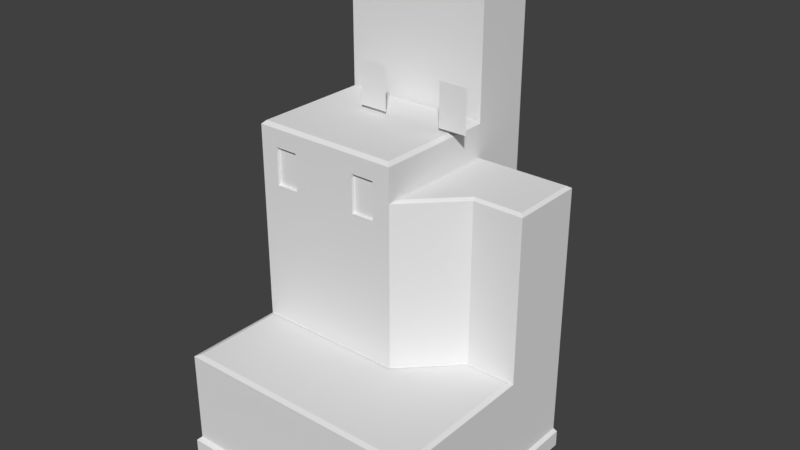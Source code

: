 # Source: B.blend  (saved by Blender 2.79.7; exported with 4.5.12 LTS)
import bpy
from mathutils import Matrix  # noqa: F401  (used for matrix-valued properties, if any)

bpy.ops.wm.read_factory_settings(use_empty=True)
scene = bpy.context.scene
scene.name = 'Scene'

# ---- collections
col_collection_1 = bpy.data.collections.new('Collection 1'); scene.collection.children.link(col_collection_1)

# ---- materials (node trees are filled in below, after node groups)
mat_m57window_v = bpy.data.materials.new('m57Window_v')
mat_m57window_v.alpha_threshold = 0.0
mat_m57window_v.use_transparent_shadow = False
mat_m57window_v.roughness = 0.5
mat_m12brck66s2_v = bpy.data.materials.new('m12Brck66S2_v')
mat_m12brck66s2_v.alpha_threshold = 0.0
mat_m12brck66s2_v.use_transparent_shadow = False
mat_m12brck66s2_v.roughness = 0.5
mat_m38met28m2_v = bpy.data.materials.new('m38Met28M2_v')
mat_m38met28m2_v.alpha_threshold = 0.0
mat_m38met28m2_v.use_transparent_shadow = False
mat_m38met28m2_v.roughness = 0.5
mat_m4brck19m_v = bpy.data.materials.new('m4Brck19M_v')
mat_m4brck19m_v.alpha_threshold = 0.0
mat_m4brck19m_v.use_transparent_shadow = False
mat_m4brck19m_v.roughness = 0.5

# ---- material node trees

# ---- world
world_world = bpy.data.worlds.new('World'); scene.world = world_world
world_world.color = (0.05088, 0.05088, 0.05088)
world_world.use_sun_shadow = False
world_world.sun_shadow_jitter_overblur = 0.0

# ---- meshes
me_plane_015 = bpy.data.meshes.new('Plane.015')
me_plane_015.from_pydata([(0.8913, -2.039, 4.574), (-2.708, -2.039, 4.574), (-2.708, -2.039, 3.066), (-3.649, -2.039, 3.066), (-4.37, 2.835, 5.289), (1.518, 2.694, 5.423), (-1.681, 2.835, 5.289), (1.66, 2.835, 5.289), (-4.37, 2.835, 9.733), (-1.531, 2.985, 11.5), (1.508, 2.985, 11.5), (1.488, 5.255, 11.5), (-1.531, 5.255, 11.5), (1.481, -2.029, 5.423), (1.62, -2.17, 5.289), (-4.23, 2.694, 5.423), (-4.239, -2.029, 5.423), (-4.37, 5.405, 9.733), (-1.681, 5.405, 9.737), (-1.881, 3.034, 9.828), (-1.881, 5.206, 9.828), (-4.17, 3.034, 9.828), (-4.17, 5.206, 9.828), (3.56, -0.02529, 4.031), (1.768, -1.818, 4.031), (5.476, -0.02529, 4.031), (5.476, 2.69, 4.031), (1.803, 2.69, 4.031), (1.62, -2.17, 3.939), (5.62, -6.17, -2.633), (-4.38, -6.17, -2.633), (5.433, -0.3573, -2.56), (3.698, -0.3573, -2.56), (5.433, -5.982, -2.56), (1.698, -2.357, -2.56), (-4.192, -5.982, -2.56), (-4.192, -2.357, -2.56), (1.66, 2.835, 11.39), (1.66, 2.835, -6.473), (-4.37, 5.405, -6.275), (-1.681, 5.405, -6.275), (1.699, 2.881, -6.593), (5.76, 2.881, -6.398), (5.76, -0.1994, -6.396), (5.76, -6.351, -6.395), (-4.493, -6.351, -6.395), (-4.493, -2.25, -6.399), (-4.483, 2.881, -6.403), (-4.483, 5.517, -6.39), (-1.726, 5.517, -6.39), (1.676, 5.517, -6.587), (1.664, 2.84, -7.189), (5.636, 2.84, -7.189), (5.636, -0.1731, -7.189), (5.636, -6.19, -7.189), (-4.393, -6.19, -7.189), (-4.393, -2.179, -7.189), (-4.383, 2.84, -7.189), (-4.383, 5.418, -7.189), (-1.687, 5.418, -7.189), (1.642, 5.419, -7.189), (1.676, 5.517, -7.049), (-1.726, 5.517, -7.049), (-4.483, 5.517, -7.049), (-4.483, 2.881, -7.049), (-4.493, -2.25, -7.049), (-4.493, -6.351, -7.049), (5.76, -6.351, -7.049), (5.76, -0.1994, -7.049), (5.76, 2.881, -7.049), (1.699, 2.881, -7.049), (1.658, 3.058, 5.289), (1.658, 3.058, 9.733), (-1.939, 2.835, 9.475), (-1.939, 2.835, 5.547), (-1.681, 5.405, 11.39), (-1.44, 2.835, 5.531), (-1.44, 2.835, 9.733), (-4.112, 2.835, 5.547), (-4.112, 2.835, 9.475), (1.418, 2.835, 9.733), (1.418, 2.835, 5.531), (1.418, 2.835, 11.15), (-1.44, 2.835, 11.15), (-1.681, 3.013, 9.911), (-1.681, 3.013, 11.21), (-1.681, 5.227, 11.21), (-1.681, 5.227, 9.911), (1.637, 5.405, 11.39), (-1.681, 2.835, 11.39), (-4.38, -2.17, 5.289), (-1.681, 2.835, 9.733), (5.62, -0.1697, 3.939), (1.66, 2.835, 3.939), (5.62, 2.835, 3.939), (3.62, -0.1697, 3.939), (5.62, 0.06059, -2.634), (1.62, -2.17, -2.633), (1.207, -2.17, 3.939), (1.623, -1.893, 4.216), (1.658, 2.558, 4.216), (1.623, -1.893, 5.013), (1.658, 2.558, 5.013), (1.836, -1.954, -2.329), (3.405, -0.385, -2.329), (3.405, -0.385, 3.635), (1.836, -1.954, 3.635), (5.309, -0.1697, -2.321), (3.932, -0.1697, -2.321), (3.932, -0.1697, 3.628), (5.309, -0.1697, 3.628), (1.207, -2.17, -2.219), (-3.966, -2.17, -2.219), (-3.966, -2.17, 4.876), (1.207, -2.17, 4.876), (-4.38, -2.17, -2.637), (3.62, -0.1697, -2.633), (1.637, 5.405, 3.939), (5.37, 2.835, -2.636), (1.911, 2.835, -2.637), (-4.37, 5.219, -2.628), (1.637, 5.405, -2.631), (1.637, 5.405, 9.741), (-1.681, 5.405, -2.628), (-4.068, 5.405, 5.307), (-4.37, 2.609, -2.641), (5.62, 0.06059, -6.05), (-4.38, -2.345, -6.109), (5.62, -5.963, -6.073), (-4.181, -6.17, -6.081), (5.37, 2.835, -6.044), (1.658, 3.059, -6.249), (-4.37, 5.219, -6.089), (1.639, 5.182, -6.244), (-1.673, 5.405, -5.973), (-4.37, 2.609, -6.062), (1.66, 2.835, 9.733), (1.639, 5.182, 11.17), (1.658, 3.058, 11.17), (1.639, 5.182, 3.939), (1.639, 5.182, -2.631), (1.658, 3.058, 3.939), (1.658, 3.058, -2.637), (1.335, 5.406, -6.147), (1.911, 2.835, -6.21), (1.911, 2.835, 3.689), (5.37, 2.835, 3.689), (5.62, 2.604, -2.636), (1.66, 2.835, -2.637), (5.62, 2.604, -6.052), (5.62, 2.604, 3.709), (5.62, 0.06059, 3.709), (5.62, 2.835, -2.636), (5.62, -0.1697, -2.634), (5.62, 2.835, -6.283), (5.62, -0.3768, -6.073), (5.62, -0.1697, -6.281), (5.62, -0.3768, -2.841), (5.62, -5.963, -2.84), (5.421, -6.17, -6.081), (-4.181, -6.17, -2.832), (5.421, -6.17, -2.832), (5.62, -6.17, -6.28), (-4.38, -5.995, -6.105), (-4.38, -2.345, -2.812), (-4.38, -5.995, -2.808), (-4.38, -6.17, -6.28), (-4.379, -1.944, -6.059), (-4.37, 3.021, -2.641), (-4.379, -1.944, 5.064), (-4.37, 2.609, 5.064), (-4.379, -1.944, -2.637), (-4.38, -2.17, -6.284), (-4.37, 3.021, -6.1), (-4.37, 5.405, -2.628), (-4.37, 3.021, 9.547), (-4.37, 3.021, 5.289), (-4.37, 5.219, 9.547), (-4.37, 5.219, 5.307), (-4.37, 2.835, -2.641), (-4.37, 2.835, -6.288), (-4.068, 5.405, -5.973), (-4.068, 5.405, 9.432), (-1.38, 5.405, 9.436), (1.335, 5.405, 11.09), (-1.38, 5.405, 11.09), (1.335, 5.405, 9.741), (-4.068, 5.405, -2.628), (-4.37, 5.405, 5.307), (1.335, 5.405, -2.631), (1.637, 5.406, -6.467), (-2.591, -2.17, 2.95), (-2.591, -2.17, 4.69), (-3.765, -2.17, 4.69), (-3.765, -2.17, 2.95), (-0.1665, -2.17, 2.95), (1.008, -2.17, 2.95), (1.008, -2.17, 4.69), (-0.1665, -2.17, 4.69), (0.8913, -2.17, 4.574), (-0.05012, -2.17, 4.574), (-0.05012, -2.17, 3.066), (0.8913, -2.17, 3.066), (-2.708, -2.17, 4.574), (-3.649, -2.17, 4.574), (-3.649, -2.17, 3.066), (-2.708, -2.17, 3.066), (-0.05012, -2.039, 4.574), (0.8913, -2.039, 3.066), (-0.05012, -2.039, 3.066), (-3.649, -2.039, 4.574)], [], [(207, 208, 0), (1, 3, 2), (5, 7, 6), (11, 9, 10), (10, 89, 37), (12, 89, 9), (12, 88, 75), (10, 88, 11), (15, 13, 5), (5, 14, 7), (16, 14, 13), (16, 4, 90), (19, 22, 21), (21, 91, 19), (22, 18, 17), (19, 18, 20), (21, 17, 8), (27, 24, 23), (25, 95, 92), (24, 95, 23), (24, 93, 28), (25, 94, 26), (26, 93, 27), (35, 33, 34), (31, 116, 32), (31, 29, 153), (32, 97, 34), (35, 29, 33), (36, 30, 35), (36, 97, 115), (39, 49, 48), (162, 43, 156), (172, 47, 46), (154, 41, 38), (154, 43, 42), (162, 45, 44), (190, 49, 40), (190, 41, 38), (166, 46, 45), (39, 47, 180), (57, 59, 51), (68, 52, 69), (66, 54, 67), (61, 59, 62), (70, 60, 51), (65, 55, 66), (64, 58, 57), (62, 58, 63), (68, 54, 53), (64, 56, 65), (70, 52, 51), (49, 63, 48), (47, 63, 64), (46, 66, 45), (41, 61, 70), (50, 62, 49), (45, 67, 44), (42, 68, 69), (41, 69, 70), (47, 65, 46), (43, 67, 68), (74, 79, 78), (80, 83, 77), (85, 87, 84), (76, 80, 77), (74, 4, 6), (73, 8, 79), (79, 4, 78), (74, 91, 73), (81, 136, 80), (82, 89, 83), (83, 91, 77), (82, 136, 37), (76, 7, 81), (76, 91, 6), (84, 89, 85), (86, 18, 87), (84, 18, 91), (86, 89, 75), (112, 111, 191), (106, 104, 105), (108, 110, 109), (101, 100, 99), (100, 28, 99), (101, 7, 102), (102, 93, 100), (99, 14, 101), (104, 95, 105), (104, 97, 116), (105, 28, 106), (106, 97, 103), (109, 116, 108), (107, 116, 153), (110, 95, 109), (107, 92, 110), (112, 97, 111), (112, 90, 115), (114, 28, 14), (111, 28, 98), (114, 90, 113), (72, 137, 139), (150, 96, 147), (141, 140, 142), (145, 118, 119), (185, 186, 183), (183, 189, 123), (123, 187, 124), (175, 178, 176), (176, 120, 168), (170, 171, 169), (123, 181, 187), (125, 167, 171), (160, 159, 161), (142, 133, 131), (164, 163, 165), (157, 128, 155), (119, 130, 144), (189, 134, 123), (168, 132, 173), (147, 126, 149), (71, 136, 72), (138, 136, 37), (137, 117, 139), (138, 88, 137), (141, 7, 71), (139, 121, 140), (142, 93, 141), (131, 190, 38), (131, 148, 142), (133, 121, 190), (146, 93, 94), (146, 152, 118), (145, 148, 93), (144, 154, 38), (130, 152, 154), (144, 148, 119), (151, 94, 92), (151, 153, 96), (150, 152, 94), (149, 156, 154), (149, 152, 147), (126, 153, 156), (158, 153, 29), (155, 162, 156), (155, 153, 157), (158, 162, 128), (161, 30, 160), (129, 162, 159), (159, 29, 161), (160, 166, 129), (165, 115, 164), (127, 166, 163), (165, 166, 30), (127, 115, 172), (169, 4, 170), (169, 115, 90), (170, 179, 125), (135, 172, 167), (167, 115, 171), (135, 179, 180), (175, 4, 8), (177, 8, 17), (178, 174, 120), (177, 188, 178), (168, 4, 176), (173, 39, 180), (173, 179, 168), (132, 174, 39), (182, 18, 183), (185, 18, 75), (185, 88, 184), (184, 122, 186), (187, 188, 124), (182, 188, 17), (189, 122, 121), (181, 40, 39), (143, 40, 134), (143, 121, 190), (181, 174, 187), (192, 198, 114), (206, 3, 205), (201, 207, 200), (198, 199, 197), (198, 201, 200), (196, 201, 195), (197, 202, 196), (192, 204, 203), (194, 204, 193), (194, 206, 205), (192, 206, 191), (200, 0, 199), (203, 2, 206), (202, 209, 201), (199, 208, 202), (205, 210, 204), (204, 1, 203), (207, 209, 208), (1, 210, 3), (4, 15, 6), (15, 5, 6), (11, 12, 9), (10, 9, 89), (12, 75, 89), (12, 11, 88), (10, 37, 88), (15, 16, 13), (5, 13, 14), (16, 90, 14), (16, 15, 4), (19, 20, 22), (21, 8, 91), (22, 20, 18), (19, 91, 18), (21, 22, 17), (25, 26, 23), (26, 27, 23), (25, 23, 95), (24, 28, 95), (24, 27, 93), (25, 92, 94), (26, 94, 93), (31, 32, 33), (32, 34, 33), (34, 36, 35), (31, 153, 116), (31, 33, 29), (32, 116, 97), (35, 30, 29), (36, 115, 30), (36, 34, 97), (39, 40, 49), (162, 44, 43), (172, 180, 47), (154, 42, 41), (154, 156, 43), (162, 166, 45), (190, 50, 49), (190, 50, 41), (166, 172, 46), (39, 48, 47), (53, 54, 56), (54, 55, 56), (56, 57, 51), (53, 56, 51), (57, 58, 59), (59, 60, 51), (51, 52, 53), (68, 53, 52), (66, 55, 54), (61, 60, 59), (70, 61, 60), (65, 56, 55), (64, 63, 58), (62, 59, 58), (68, 67, 54), (64, 57, 56), (70, 69, 52), (49, 62, 63), (47, 48, 63), (46, 65, 66), (41, 50, 61), (50, 61, 62), (45, 66, 67), (42, 43, 68), (41, 42, 69), (47, 64, 65), (43, 44, 67), (74, 73, 79), (80, 82, 83), (85, 86, 87), (76, 81, 80), (74, 78, 4), (73, 91, 8), (79, 8, 4), (74, 6, 91), (81, 7, 136), (82, 37, 89), (83, 89, 91), (82, 80, 136), (76, 6, 7), (76, 77, 91), (84, 91, 89), (86, 75, 18), (84, 87, 18), (86, 85, 89), (111, 98, 196), (111, 196, 195), (194, 113, 112), (111, 195, 191), (191, 194, 112), (106, 103, 104), (108, 107, 110), (101, 102, 100), (100, 93, 28), (101, 14, 7), (102, 7, 93), (99, 28, 14), (104, 116, 95), (104, 103, 97), (105, 95, 28), (106, 28, 97), (109, 95, 116), (107, 108, 116), (110, 92, 95), (107, 153, 92), (112, 115, 97), (112, 113, 90), (114, 98, 28), (111, 97, 28), (114, 14, 90), (139, 141, 71), (72, 138, 137), (139, 71, 72), (150, 151, 96), (141, 139, 140), (145, 146, 118), (185, 184, 186), (183, 186, 189), (124, 182, 183), (183, 123, 124), (175, 177, 178), (176, 178, 120), (170, 125, 171), (123, 134, 181), (125, 135, 167), (160, 129, 159), (142, 140, 133), (164, 127, 163), (157, 158, 128), (119, 118, 130), (189, 143, 134), (168, 120, 132), (147, 96, 126), (71, 7, 136), (138, 72, 136), (137, 88, 117), (138, 37, 88), (141, 93, 7), (139, 117, 121), (142, 148, 93), (131, 133, 190), (131, 38, 148), (133, 140, 121), (146, 145, 93), (146, 94, 152), (145, 119, 148), (144, 130, 154), (130, 118, 152), (144, 38, 148), (151, 150, 94), (151, 92, 153), (150, 147, 152), (149, 126, 156), (149, 154, 152), (126, 96, 153), (158, 157, 153), (155, 128, 162), (155, 156, 153), (158, 29, 162), (161, 29, 30), (129, 166, 162), (159, 162, 29), (160, 30, 166), (165, 30, 115), (127, 172, 166), (165, 163, 166), (127, 164, 115), (169, 90, 4), (169, 171, 115), (170, 4, 179), (135, 180, 172), (167, 172, 115), (135, 125, 179), (175, 176, 4), (177, 175, 8), (178, 188, 174), (177, 17, 188), (168, 179, 4), (173, 132, 39), (173, 180, 179), (132, 120, 174), (182, 17, 18), (185, 183, 18), (185, 75, 88), (184, 88, 122), (187, 174, 188), (182, 124, 188), (189, 186, 122), (181, 134, 40), (143, 190, 40), (143, 189, 121), (181, 39, 174), (113, 194, 193), (192, 191, 195), (113, 193, 192), (196, 98, 197), (98, 114, 197), (114, 113, 192), (192, 195, 198), (198, 197, 114), (206, 2, 3), (201, 209, 207), (198, 200, 199), (198, 195, 201), (196, 202, 201), (197, 199, 202), (192, 193, 204), (194, 205, 204), (194, 191, 206), (192, 203, 206), (200, 207, 0), (203, 1, 2), (202, 208, 209), (199, 0, 208), (205, 3, 210), (204, 210, 1)])
me_plane_015.polygons.foreach_set('material_index', [0, 0, 1, 1, 1, 1, 1, 1, 1, 1, 1, 1, 1, 1, 1, 1, 1, 1, 1, 1, 1, 1, 1, 1, 1, 1, 1, 1, 1, 1, 2, 2, 2, 2, 2, 2, 2, 2, 2, 2, 2, 2, 2, 2, 2, 2, 2, 2, 2, 2, 2, 2, 2, 2, 2, 2, 2, 2, 2, 2, 2, 3, 3, 3, 3, 3, 3, 3, 3, 3, 3, 3, 3, 3, 3, 3, 3, 3, 3, 3, 3, 3, 3, 3, 3, 3, 3, 3, 3, 3, 3, 3, 3, 3, 3, 3, 3, 3, 3, 3, 3, 3, 3, 3, 3, 3, 3, 3, 3, 3, 3, 3, 3, 3, 3, 3, 3, 3, 3, 3, 3, 3, 3, 3, 3, 3, 3, 3, 3, 3, 3, 3, 3, 3, 3, 3, 3, 3, 3, 3, 3, 3, 3, 3, 3, 3, 3, 3, 3, 3, 3, 3, 3, 3, 3, 3, 3, 3, 3, 3, 3, 3, 3, 3, 3, 3, 3, 3, 3, 3, 3, 3, 3, 3, 3, 3, 3, 3, 3, 3, 3, 3, 3, 3, 3, 3, 3, 3, 3, 3, 3, 3, 3, 3, 3, 3, 0, 0, 1, 1, 1, 1, 1, 1, 1, 1, 1, 1, 1, 1, 1, 1, 1, 1, 1, 1, 1, 1, 1, 1, 1, 1, 1, 1, 1, 1, 1, 1, 1, 1, 2, 2, 2, 2, 2, 2, 2, 2, 2, 2, 2, 2, 2, 2, 2, 2, 2, 2, 2, 2, 2, 2, 2, 2, 2, 2, 2, 2, 2, 2, 2, 2, 2, 2, 2, 2, 2, 3, 3, 3, 3, 3, 3, 3, 3, 3, 3, 3, 3, 3, 3, 3, 3, 3, 3, 3, 3, 3, 3, 3, 3, 3, 3, 3, 3, 3, 3, 3, 3, 3, 3, 3, 3, 3, 3, 3, 3, 3, 3, 3, 3, 3, 3, 3, 3, 3, 3, 3, 3, 3, 3, 3, 3, 3, 3, 3, 3, 3, 3, 3, 3, 3, 3, 3, 3, 3, 3, 3, 3, 3, 3, 3, 3, 3, 3, 3, 3, 3, 3, 3, 3, 3, 3, 3, 3, 3, 3, 3, 3, 3, 3, 3, 3, 3, 3, 3, 3, 3, 3, 3, 3, 3, 3, 3, 3, 3, 3, 3, 3, 3, 3, 3, 3, 3, 3, 3, 3, 3, 3, 3, 3, 3, 3, 3, 3, 3, 3, 3, 3, 3, 3, 3, 3, 3, 3, 3, 3, 3, 3, 3, 3, 3, 3, 3, 3, 3])
_k = set([(0, 207), (0, 208), (1, 2), (1, 210), (2, 3), (3, 210), (4, 6), (4, 90), (6, 7), (7, 14), (8, 17), (8, 91), (14, 90), (17, 18), (18, 91), (28, 93), (28, 95), (29, 30), (29, 153), (30, 115), (37, 88), (37, 89), (38, 154), (38, 190), (39, 40), (39, 180), (40, 190), (75, 88), (75, 89), (92, 94), (92, 95), (93, 94), (97, 115), (97, 116), (116, 153), (154, 156), (156, 162), (162, 166), (166, 172), (172, 180), (207, 209), (208, 209)])
me_plane_015.attributes.new('sharp_edge', 'BOOLEAN', 'EDGE').data.foreach_set('value', [ (min(e.vertices), max(e.vertices)) in _k for e in me_plane_015.edges])
_uv = me_plane_015.uv_layers.new(name='UVMap')
_uv.uv.foreach_set('vector', [0.5002, -1.077, 1.381, -2.488, 1.381, -1.077, 0.4998, -1.077, -0.3811, -2.488, 0.4998, -2.488, 1.536, 3.881, 1.696, 4.04, -2.079, 4.04, 1.502, 6.774, -1.909, 4.21, 1.525, 4.21, 1.525, 4.21, -2.079, 4.04, 1.696, 4.04, -1.909, 6.774, -2.079, 4.04, -1.909, 4.21, -1.909, 6.774, 1.671, 6.944, -2.079, 6.944, 1.525, 4.21, 1.671, 6.944, 1.502, 6.774, -4.958, 3.881, 1.494, -1.456, 1.536, 3.881, 1.536, 3.881, 1.652, -1.614, 1.696, 4.04, -4.968, -1.456, 1.652, -1.614, 1.494, -1.456, -4.968, -1.456, -5.116, 4.04, -5.127, -1.614, -2.304, 4.265, -4.891, 6.718, -4.891, 4.265, -4.891, 4.265, -2.079, 4.04, -2.304, 4.265, -4.891, 6.718, -2.079, 6.944, -5.116, 6.944, -2.304, 4.265, -2.079, 6.944, -2.304, 6.718, -4.891, 4.265, -5.116, 6.944, -5.116, 4.04, 1.858, 3.876, 1.818, -1.217, 3.844, 0.8084, 6.008, 0.8084, 3.911, 0.6452, 6.171, 0.6452, 1.818, -1.217, 3.911, 0.6452, 3.844, 0.8084, 1.818, -1.217, 1.696, 4.04, 1.652, -1.614, 6.008, 0.8084, 6.171, 4.04, 6.008, 3.876, 6.008, 3.876, 1.696, 4.04, 1.858, 3.876, -4.915, -5.922, 5.959, -5.922, 1.739, -1.826, 5.959, 0.4333, 3.911, 0.6452, 3.999, 0.4333, 5.959, 0.4333, 6.171, -6.133, 6.171, 0.6452, 3.999, 0.4333, 1.652, -1.614, 1.739, -1.826, -4.915, -5.922, 6.171, -6.133, 5.959, -5.922, -4.915, -1.826, -5.127, -6.133, -4.915, -5.922, -4.915, -1.826, 1.652, -1.614, -5.127, -1.614, -7.928, 1.046, -9.295, 0.8298, -7.928, 0.8298, 3.038, 1.046, 6.088, 0.8298, 6.088, 1.046, -4.078, 1.046, -6.622, 0.8298, -4.078, 0.8298, 7.615, 1.046, 9.629, 0.8298, 9.629, 1.046, 7.615, 1.046, 6.088, 0.8298, 7.615, 0.8298, 3.038, 1.046, -2.045, 0.8298, 3.038, 0.8298, -10.98, 1.046, -9.295, 0.8298, -9.295, 1.046, 9.724, 1.046, 9.629, 0.8298, 9.629, 1.046, -2.045, 1.046, -4.078, 0.8298, -2.045, 0.8298, -7.928, 1.046, -6.622, 0.8298, -6.622, 1.046, -0.002261, 2.376, 0.7847, 3.881, 1.763, 2.376, 6.088, 0.1735, 7.615, -0.04064, 7.615, 0.1735, -2.045, 0.1735, 3.038, -0.04066, 3.038, 0.1735, -10.98, 0.1735, -9.295, -0.0407, -9.295, 0.1735, 9.629, 0.1735, 9.726, -0.04064, 9.629, -0.04064, -4.078, 0.1735, -2.045, -0.04067, -2.045, 0.1735, -6.622, 0.1735, -7.928, -0.04069, -6.622, -0.04069, -9.295, 0.1735, -7.928, -0.04069, -7.928, 0.1735, 6.088, 0.1735, 3.038, -0.04066, 6.088, -0.04065, -6.622, 0.1735, -4.078, -0.04068, -4.078, 0.1735, 9.629, 0.1735, 7.615, -0.04064, 9.629, -0.04064, -9.295, 0.8298, -7.928, 0.1735, -7.928, 0.8298, -6.622, 0.8298, -7.928, 0.1735, -6.622, 0.1735, -4.078, 0.8298, -2.045, 0.1735, -2.045, 0.8298, 9.629, 0.8298, 9.937, 0.1735, 9.629, 0.1735, -10.98, 0.8298, -9.295, 0.1735, -9.295, 0.8298, -2.045, 0.8298, 3.038, 0.1735, 3.038, 0.8298, 7.615, 0.8298, 6.088, 0.1735, 7.615, 0.1735, 9.629, 0.8298, 7.615, 0.1735, 9.629, 0.1735, -6.622, 0.8298, -4.078, 0.1735, -4.078, 0.8298, 6.088, 0.8298, 3.038, 0.1735, 6.088, 0.1735, 0.184, 1.455, -0.403, 2.516, -0.403, 1.455, 1.091, 2.585, 0.3189, 2.968, 0.3189, 2.585, 1.129, 2.985, 1.727, 2.634, 1.129, 2.634, 0.3189, 1.45, 1.091, 2.585, 0.3189, 2.585, 0.184, 1.455, -0.4726, 1.385, 0.2536, 1.385, 0.184, 2.516, -0.4726, 2.585, -0.403, 2.516, -0.403, 2.516, -0.4726, 1.385, -0.403, 1.455, 0.184, 1.455, 0.2536, 2.585, 0.184, 2.516, 1.091, 1.45, 1.156, 2.585, 1.091, 2.585, 1.091, 2.968, 0.2536, 3.034, 0.3189, 2.968, 0.3189, 2.968, 0.2536, 2.585, 0.3189, 2.585, 1.091, 2.968, 1.156, 2.585, 1.156, 3.034, 0.3189, 1.45, 1.156, 1.385, 1.091, 1.45, 0.3189, 1.45, 0.2536, 2.585, 0.2536, 1.385, 1.129, 2.634, 1.081, 3.034, 1.129, 2.985, 1.727, 2.985, 1.776, 2.586, 1.727, 2.634, 1.129, 2.634, 1.776, 2.586, 1.081, 2.585, 1.727, 2.985, 1.081, 3.034, 1.776, 3.034, -0.3635, -0.6431, 1.034, -0.6431, 0.007784, 0.7531, -0.2124, 0.9381, 0.2115, -0.6727, 0.2115, 0.9381, 1.77, -0.6707, 2.142, 0.9362, 1.77, 0.9362, -0.1958, 1.31, 1.006, 1.095, -0.1958, 1.095, 1.006, 1.095, -0.2705, 1.02, -0.1958, 1.095, -0.1958, 1.31, 1.081, 1.385, 1.006, 1.31, 1.006, 1.31, 1.081, 1.02, 1.006, 1.095, -0.1958, 1.095, -0.2705, 1.385, -0.1958, 1.31, 1.627, -0.6727, 1.686, 1.02, 1.627, 0.9381, 1.627, -0.6727, 1.145, -0.7549, 1.686, -0.7549, 1.627, 0.9381, 1.145, 1.02, 1.204, 0.9381, 1.204, 0.9381, 1.145, -0.7549, 1.204, -0.6727, 1.77, 0.9362, 1.686, -0.7549, 1.77, -0.6707, 2.142, -0.6707, 1.686, -0.7549, 2.226, -0.7552, 2.142, 0.9362, 1.686, 1.02, 1.77, 0.9362, 2.142, -0.6707, 2.226, 1.02, 2.142, 0.9362, -0.3635, -0.6431, 1.145, -0.7549, 1.034, -0.6431, -0.3635, -0.6431, -0.4753, 1.385, -0.4753, -0.756, 1.034, 1.273, 1.145, 1.02, 1.145, 1.385, 1.034, -0.6431, 1.145, 1.02, 1.034, 1.02, 1.034, 1.273, -0.4753, 1.385, -0.3635, 1.273, 1.142, 2.585, 1.715, 2.973, 1.715, 1.02, 1.019, 0.9582, 0.3319, -0.7552, 1.019, -0.7557, 1.142, 1.02, 1.715, -0.7543, 1.142, -0.756, 1.224, 0.9527, 2.158, -0.7557, 1.224, -0.756, 0.3351, 2.952, 1.068, 2.588, 0.3351, 2.505, 0.3351, 2.505, 1.068, -0.7543, 0.2536, -0.7536, 0.2536, -0.7536, -0.3911, -0.7535, -0.3911, 1.39, 1.132, 2.535, 1.725, 1.39, 1.132, 1.385, 1.132, 1.385, 1.725, -0.7535, 1.132, -0.7571, 1.02, 1.324, -0.2097, -0.756, -0.2097, 1.324, 0.2536, -0.7536, -0.3911, -1.657, -0.3911, -0.7535, 1.02, -0.7571, -0.2097, -1.68, -0.2097, -0.756, -0.4215, -0.8086, 2.172, -1.686, 2.172, -0.8086, 1.142, -0.756, 1.715, -1.73, 1.142, -1.732, -0.3178, -0.8032, -1.304, -1.693, -1.304, -0.8022, 0.2138, -0.8111, -1.295, -1.684, 0.2138, -1.684, 1.224, -0.756, 2.158, -1.676, 1.224, -1.721, 1.068, -0.7543, 0.2559, -1.657, 0.2536, -0.7536, 1.132, -0.7571, 1.725, -1.688, 1.132, -1.691, 1.019, -0.7557, 0.3319, -1.678, 1.019, -1.678, 1.142, 1.385, 1.081, 2.585, 1.142, 2.585, 1.142, 2.973, 1.081, 2.585, 1.081, 3.034, 1.715, 2.973, 1.776, 1.02, 1.715, 1.02, 1.142, 2.973, 1.776, 3.034, 1.715, 2.973, 1.142, 1.02, 1.081, 1.385, 1.142, 1.385, 1.715, 1.02, 1.776, -0.7543, 1.715, -0.7543, 1.142, -0.756, 1.081, 1.02, 1.142, 1.02, 1.142, -1.732, 1.776, -1.79, 1.081, -1.792, 1.142, -1.732, 1.081, -0.756, 1.142, -0.756, 1.715, -1.73, 1.776, -0.7543, 1.776, -1.79, 2.158, 0.9527, 1.156, 1.02, 2.226, 1.02, 2.158, 0.9527, 2.226, -0.7557, 2.158, -0.7557, 1.224, 0.9527, 1.156, -0.756, 1.156, 1.02, 1.224, -1.721, 2.226, -1.741, 1.156, -1.792, 2.158, -1.676, 2.226, -0.7557, 2.226, -1.741, 1.224, -1.721, 1.156, -0.756, 1.224, -0.756, 0.3319, 0.9582, 1.081, 1.02, 0.2697, 1.02, 0.3319, 0.9582, 0.2697, -0.7552, 0.3319, -0.7552, 1.019, 0.9582, 1.081, -0.7557, 1.081, 1.02, 1.019, -1.678, 0.2697, -1.74, 1.081, -1.741, 1.019, -1.678, 1.081, -0.7557, 1.019, -0.7557, 0.3319, -1.678, 0.2697, -0.7552, 0.2697, -1.74, -1.295, -0.8109, 0.2697, -0.7552, -1.351, -0.7549, 0.2138, -1.684, -1.351, -1.74, 0.2697, -1.74, 0.2138, -1.684, 0.2697, -0.7552, 0.2138, -0.8111, -1.295, -0.8109, -1.351, -1.74, -1.295, -1.684, 2.172, -0.8086, -0.4753, -0.7549, -0.4215, -0.8086, -0.4215, -1.686, 2.226, -1.74, 2.172, -1.686, 2.172, -1.686, 2.226, -0.7549, 2.172, -0.8086, -0.4215, -0.8086, -0.4753, -1.74, -0.4215, -1.686, -1.304, -0.8022, -0.2705, -0.756, -0.3178, -0.8032, -0.3178, -1.694, -1.351, -1.74, -1.304, -1.693, -1.304, -0.8022, -1.351, -1.74, -1.351, -0.7549, -0.3178, -1.694, -0.2705, -0.756, -0.2705, -1.741, -0.2097, 1.324, 1.081, 1.385, 1.02, 1.324, -0.2097, 1.324, -0.2705, -0.756, -0.2705, 1.385, 1.02, 1.324, 1.081, -0.7571, 1.02, -0.7571, 1.02, -1.681, -0.2705, -1.741, -0.2097, -1.68, -0.2097, -1.68, -0.2705, -0.756, -0.2097, -0.756, 1.02, -1.681, 1.081, -0.7571, 1.081, -1.742, 1.132, 2.535, 1.081, 1.385, 1.081, 2.585, 1.725, 2.535, 1.081, 2.585, 1.776, 2.585, 1.725, 1.39, 1.776, -0.7535, 1.725, -0.7535, 1.725, 2.535, 1.776, 1.39, 1.725, 1.39, 1.132, -0.7571, 1.081, 1.385, 1.132, 1.385, 1.132, -1.691, 1.776, -1.739, 1.081, -1.742, 1.132, -1.691, 1.081, -0.7571, 1.132, -0.7571, 1.725, -1.688, 1.776, -0.7535, 1.776, -1.739, -0.3911, 2.504, 0.2536, 2.586, 0.3351, 2.505, 0.3351, 2.952, 0.2536, 2.586, 0.2536, 3.034, 0.3351, 2.952, 1.15, 3.034, 1.068, 2.952, 1.068, 2.952, 1.15, 2.588, 1.068, 2.588, -0.3911, -0.7535, -0.4726, 1.39, -0.3911, 1.39, -0.3911, 2.504, -0.4726, 1.39, -0.4726, 2.585, 1.068, -0.7543, 1.15, 2.588, 1.15, -0.7543, -0.3911, -1.657, 0.2536, -1.739, -0.4726, -1.739, 1.068, -1.704, 0.2536, -1.739, 0.2559, -1.657, 1.068, -1.704, 1.15, -0.7543, 1.15, -1.79, -0.3911, -1.657, -0.4726, -0.7535, -0.3911, -0.7535, 0.007784, 1.223, 0.6628, 1.223, 1.034, 1.273, -0.02365, 0.7845, -0.2779, 0.7845, -0.2779, 0.7845, 0.6942, 0.7845, 0.6942, 1.192, 0.6942, 1.192, 0.6628, 1.223, 0.9485, 1.192, 0.9799, 1.223, 0.6628, 1.223, 0.6942, 0.7845, 0.6942, 1.192, 0.9799, 0.7531, 0.6942, 0.7845, 0.6628, 0.7531, 0.9799, 1.223, 0.9485, 0.7845, 0.9799, 0.7531, 0.007784, 1.223, -0.2779, 1.192, -0.02365, 1.192, -0.3094, 0.7531, -0.2779, 1.192, -0.3094, 1.223, -0.3094, 0.7531, -0.02365, 0.7845, -0.2779, 0.7845, 0.007784, 1.223, -0.02365, 0.7845, 0.007784, 0.7531, 0.6942, 1.192, 0.9485, 1.192, 0.9485, 1.192, -0.02365, 1.192, -0.02365, 0.7845, -0.02365, 0.7845, 0.9485, 0.7845, 0.6942, 0.7845, 0.6942, 0.7845, 0.9485, 1.192, 0.9485, 0.7845, 0.9485, 0.7845, -0.2779, 0.7845, -0.2779, 1.192, -0.2779, 1.192, -0.2779, 1.192, -0.02365, 1.192, -0.02365, 1.192, 0.5002, -1.077, 0.5002, -2.488, 1.381, -2.488, 0.4998, -1.077, -0.3811, -1.077, -0.3811, -2.488, -5.116, 4.04, -4.958, 3.881, -2.079, 4.04, -4.958, 3.881, 1.536, 3.881, -2.079, 4.04, 1.502, 6.774, -1.909, 6.774, -1.909, 4.21, 1.525, 4.21, -1.909, 4.21, -2.079, 4.04, -1.909, 6.774, -2.079, 6.944, -2.079, 4.04, -1.909, 6.774, 1.502, 6.774, 1.671, 6.944, 1.525, 4.21, 1.696, 4.04, 1.671, 6.944, -4.958, 3.881, -4.968, -1.456, 1.494, -1.456, 1.536, 3.881, 1.494, -1.456, 1.652, -1.614, -4.968, -1.456, -5.127, -1.614, 1.652, -1.614, -4.968, -1.456, -4.958, 3.881, -5.116, 4.04, -2.304, 4.265, -2.304, 6.718, -4.891, 6.718, -4.891, 4.265, -5.116, 4.04, -2.079, 4.04, -4.891, 6.718, -2.304, 6.718, -2.079, 6.944, -2.304, 4.265, -2.079, 4.04, -2.079, 6.944, -4.891, 4.265, -4.891, 6.718, -5.116, 6.944, 6.008, 0.8084, 6.008, 3.876, 3.844, 0.8084, 6.008, 3.876, 1.858, 3.876, 3.844, 0.8084, 6.008, 0.8084, 3.844, 0.8084, 3.911, 0.6452, 1.818, -1.217, 1.652, -1.614, 3.911, 0.6452, 1.818, -1.217, 1.858, 3.876, 1.696, 4.04, 6.008, 0.8084, 6.171, 0.6452, 6.171, 4.04, 6.008, 3.876, 6.171, 4.04, 1.696, 4.04, 5.959, 0.4333, 3.999, 0.4333, 5.959, -5.922, 3.999, 0.4333, 1.739, -1.826, 5.959, -5.922, 1.739, -1.826, -4.915, -1.826, -4.915, -5.922, 5.959, 0.4333, 6.171, 0.6452, 3.911, 0.6452, 5.959, 0.4333, 5.959, -5.922, 6.171, -6.133, 3.999, 0.4333, 3.911, 0.6452, 1.652, -1.614, -4.915, -5.922, -5.127, -6.133, 6.171, -6.133, -4.915, -1.826, -5.127, -1.614, -5.127, -6.133, -4.915, -1.826, 1.739, -1.826, 1.652, -1.614, -7.928, 1.046, -9.295, 1.046, -9.295, 0.8298, 3.038, 1.046, 3.038, 0.8298, 6.088, 0.8298, -4.078, 1.046, -6.622, 1.046, -6.622, 0.8298, 7.615, 1.046, 7.615, 0.8298, 9.629, 0.8298, 7.615, 1.046, 6.088, 1.046, 6.088, 0.8298, 3.038, 1.046, -2.045, 1.046, -2.045, 0.8298, -10.98, 1.046, -10.98, 0.8298, -9.295, 0.8298, 9.724, 1.046, 9.724, 0.8298, 9.629, 0.8298, -2.045, 1.046, -4.078, 1.046, -4.078, 0.8298, -7.928, 1.046, -7.928, 0.8298, -6.622, 0.8298, 2.922, 0.6169, 2.922, -2.896, -0.005111, -0.554, 2.922, -2.896, -0.005111, -2.896, -0.005111, -0.554, -0.005111, -0.554, -0.002261, 2.376, 1.763, 2.376, 2.922, 0.6169, -0.005111, -0.554, 1.763, 2.376, -0.002261, 2.376, -0.002261, 3.881, 0.7847, 3.881, 0.7847, 3.881, 1.756, 3.881, 1.763, 2.376, 1.763, 2.376, 2.922, 2.376, 2.922, 0.6169, 6.088, 0.1735, 6.088, -0.04065, 7.615, -0.04064, -2.045, 0.1735, -2.045, -0.04067, 3.038, -0.04066, -10.98, 0.1735, -10.98, -0.0407, -9.295, -0.0407, 9.629, 0.1735, 9.726, 0.1735, 9.726, -0.04064, -4.078, 0.1735, -4.078, -0.04068, -2.045, -0.04067, -6.622, 0.1735, -7.928, 0.1735, -7.928, -0.04069, -9.295, 0.1735, -9.295, -0.0407, -7.928, -0.04069, 6.088, 0.1735, 3.038, 0.1735, 3.038, -0.04066, -6.622, 0.1735, -6.622, -0.04069, -4.078, -0.04068, 9.629, 0.1735, 7.615, 0.1735, 7.615, -0.04064, -9.295, 0.8298, -9.295, 0.1735, -7.928, 0.1735, -6.622, 0.8298, -7.928, 0.8298, -7.928, 0.1735, -4.078, 0.8298, -4.078, 0.1735, -2.045, 0.1735, 9.629, 0.8298, 9.937, 0.8298, 9.937, 0.1735, -10.98, 0.8298, -10.98, 0.1735, -9.295, 0.1735, -2.045, 0.8298, -2.045, 0.1735, 3.038, 0.1735, 7.615, 0.8298, 6.088, 0.8298, 6.088, 0.1735, 9.629, 0.8298, 7.615, 0.8298, 7.615, 0.1735, -6.622, 0.8298, -6.622, 0.1735, -4.078, 0.1735, 6.088, 0.8298, 3.038, 0.8298, 3.038, 0.1735, 0.184, 1.455, 0.184, 2.516, -0.403, 2.516, 1.091, 2.585, 1.091, 2.968, 0.3189, 2.968, 1.129, 2.985, 1.727, 2.985, 1.727, 2.634, 0.3189, 1.45, 1.091, 1.45, 1.091, 2.585, 0.184, 1.455, -0.403, 1.455, -0.4726, 1.385, 0.184, 2.516, 0.2536, 2.585, -0.4726, 2.585, -0.403, 2.516, -0.4726, 2.585, -0.4726, 1.385, 0.184, 1.455, 0.2536, 1.385, 0.2536, 2.585, 1.091, 1.45, 1.156, 1.385, 1.156, 2.585, 1.091, 2.968, 1.156, 3.034, 0.2536, 3.034, 0.3189, 2.968, 0.2536, 3.034, 0.2536, 2.585, 1.091, 2.968, 1.091, 2.585, 1.156, 2.585, 0.3189, 1.45, 0.2536, 1.385, 1.156, 1.385, 0.3189, 1.45, 0.3189, 2.585, 0.2536, 2.585, 1.129, 2.634, 1.081, 2.585, 1.081, 3.034, 1.727, 2.985, 1.776, 3.034, 1.776, 2.586, 1.129, 2.634, 1.727, 2.634, 1.776, 2.586, 1.727, 2.985, 1.129, 2.985, 1.081, 3.034, 1.034, -0.6431, 1.034, 1.02, 0.9799, 0.7531, 1.034, -0.6431, 0.9799, 0.7531, 0.6628, 0.7531, -0.3094, 0.7531, -0.3635, 1.273, -0.3635, -0.6431, 1.034, -0.6431, 0.6628, 0.7531, 0.007784, 0.7531, 0.007784, 0.7531, -0.3094, 0.7531, -0.3635, -0.6431, -0.2124, 0.9381, -0.2124, -0.6727, 0.2115, -0.6727, 1.77, -0.6707, 2.142, -0.6707, 2.142, 0.9362, -0.1958, 1.31, 1.006, 1.31, 1.006, 1.095, 1.006, 1.095, 1.081, 1.02, -0.2705, 1.02, -0.1958, 1.31, -0.2705, 1.385, 1.081, 1.385, 1.006, 1.31, 1.081, 1.385, 1.081, 1.02, -0.1958, 1.095, -0.2705, 1.02, -0.2705, 1.385, 1.627, -0.6727, 1.686, -0.7549, 1.686, 1.02, 1.627, -0.6727, 1.204, -0.6727, 1.145, -0.7549, 1.627, 0.9381, 1.686, 1.02, 1.145, 1.02, 1.204, 0.9381, 1.145, 1.02, 1.145, -0.7549, 1.77, 0.9362, 1.686, 1.02, 1.686, -0.7549, 2.142, -0.6707, 1.77, -0.6707, 1.686, -0.7549, 2.142, 0.9362, 2.226, 1.02, 1.686, 1.02, 2.142, -0.6707, 2.226, -0.7552, 2.226, 1.02, -0.3635, -0.6431, -0.4753, -0.756, 1.145, -0.7549, -0.3635, -0.6431, -0.3635, 1.273, -0.4753, 1.385, 1.034, 1.273, 1.034, 1.02, 1.145, 1.02, 1.034, -0.6431, 1.145, -0.7549, 1.145, 1.02, 1.034, 1.273, 1.145, 1.385, -0.4753, 1.385, 1.715, 1.02, 1.142, 1.02, 1.142, 1.385, 1.142, 2.585, 1.142, 2.973, 1.715, 2.973, 1.715, 1.02, 1.142, 1.385, 1.142, 2.585, 1.019, 0.9582, 0.3319, 0.9582, 0.3319, -0.7552, 1.142, 1.02, 1.715, 1.02, 1.715, -0.7543, 1.224, 0.9527, 2.158, 0.9527, 2.158, -0.7557, 0.3351, 2.952, 1.068, 2.952, 1.068, 2.588, 0.3351, 2.505, 1.068, 2.588, 1.068, -0.7543, -0.3911, 1.39, -0.3911, 2.504, 0.3351, 2.505, 0.3351, 2.505, 0.2536, -0.7536, -0.3911, 1.39, 1.132, 2.535, 1.725, 2.535, 1.725, 1.39, 1.132, 1.385, 1.725, 1.39, 1.725, -0.7535, 1.02, 1.324, 1.02, -0.7571, -0.2097, -0.756, 0.2536, -0.7536, 0.2559, -1.657, -0.3911, -1.657, 1.02, -0.7571, 1.02, -1.681, -0.2097, -1.68, -0.4215, -0.8086, -0.4215, -1.686, 2.172, -1.686, 1.142, -0.756, 1.715, -0.7543, 1.715, -1.73, -0.3178, -0.8032, -0.3178, -1.694, -1.304, -1.693, 0.2138, -0.8111, -1.295, -0.8109, -1.295, -1.684, 1.224, -0.756, 2.158, -0.7557, 2.158, -1.676, 1.068, -0.7543, 1.068, -1.704, 0.2559, -1.657, 1.132, -0.7571, 1.725, -0.7535, 1.725, -1.688, 1.019, -0.7557, 0.3319, -0.7552, 0.3319, -1.678, 1.142, 1.385, 1.081, 1.385, 1.081, 2.585, 1.142, 2.973, 1.142, 2.585, 1.081, 2.585, 1.715, 2.973, 1.776, 3.034, 1.776, 1.02, 1.142, 2.973, 1.081, 3.034, 1.776, 3.034, 1.142, 1.02, 1.081, 1.02, 1.081, 1.385, 1.715, 1.02, 1.776, 1.02, 1.776, -0.7543, 1.142, -0.756, 1.081, -0.756, 1.081, 1.02, 1.142, -1.732, 1.715, -1.73, 1.776, -1.79, 1.142, -1.732, 1.081, -1.792, 1.081, -0.756, 1.715, -1.73, 1.715, -0.7543, 1.776, -0.7543, 2.158, 0.9527, 1.224, 0.9527, 1.156, 1.02, 2.158, 0.9527, 2.226, 1.02, 2.226, -0.7557, 1.224, 0.9527, 1.224, -0.756, 1.156, -0.756, 1.224, -1.721, 2.158, -1.676, 2.226, -1.741, 2.158, -1.676, 2.158, -0.7557, 2.226, -0.7557, 1.224, -1.721, 1.156, -1.792, 1.156, -0.756, 0.3319, 0.9582, 1.019, 0.9582, 1.081, 1.02, 0.3319, 0.9582, 0.2697, 1.02, 0.2697, -0.7552, 1.019, 0.9582, 1.019, -0.7557, 1.081, -0.7557, 1.019, -1.678, 0.3319, -1.678, 0.2697, -1.74, 1.019, -1.678, 1.081, -1.741, 1.081, -0.7557, 0.3319, -1.678, 0.3319, -0.7552, 0.2697, -0.7552, -1.295, -0.8109, 0.2138, -0.8111, 0.2697, -0.7552, 0.2138, -1.684, -1.295, -1.684, -1.351, -1.74, 0.2138, -1.684, 0.2697, -1.74, 0.2697, -0.7552, -1.295, -0.8109, -1.351, -0.7549, -1.351, -1.74, 2.172, -0.8086, 2.226, -0.7549, -0.4753, -0.7549, -0.4215, -1.686, -0.4753, -1.74, 2.226, -1.74, 2.172, -1.686, 2.226, -1.74, 2.226, -0.7549, -0.4215, -0.8086, -0.4753, -0.7549, -0.4753, -1.74, -1.304, -0.8022, -1.351, -0.7549, -0.2705, -0.756, -0.3178, -1.694, -0.2705, -1.741, -1.351, -1.74, -1.304, -0.8022, -1.304, -1.693, -1.351, -1.74, -0.3178, -1.694, -0.3178, -0.8032, -0.2705, -0.756, -0.2097, 1.324, -0.2705, 1.385, 1.081, 1.385, -0.2097, 1.324, -0.2097, -0.756, -0.2705, -0.756, 1.02, 1.324, 1.081, 1.385, 1.081, -0.7571, 1.02, -1.681, 1.081, -1.742, -0.2705, -1.741, -0.2097, -1.68, -0.2705, -1.741, -0.2705, -0.756, 1.02, -1.681, 1.02, -0.7571, 1.081, -0.7571, 1.132, 2.535, 1.132, 1.385, 1.081, 1.385, 1.725, 2.535, 1.132, 2.535, 1.081, 2.585, 1.725, 1.39, 1.776, 1.39, 1.776, -0.7535, 1.725, 2.535, 1.776, 2.585, 1.776, 1.39, 1.132, -0.7571, 1.081, -0.7571, 1.081, 1.385, 1.132, -1.691, 1.725, -1.688, 1.776, -1.739, 1.132, -1.691, 1.081, -1.742, 1.081, -0.7571, 1.725, -1.688, 1.725, -0.7535, 1.776, -0.7535, -0.3911, 2.504, -0.4726, 2.585, 0.2536, 2.586, 0.3351, 2.952, 0.3351, 2.505, 0.2536, 2.586, 0.3351, 2.952, 0.2536, 3.034, 1.15, 3.034, 1.068, 2.952, 1.15, 3.034, 1.15, 2.588, -0.3911, -0.7535, -0.4726, -0.7535, -0.4726, 1.39, -0.3911, 2.504, -0.3911, 1.39, -0.4726, 1.39, 1.068, -0.7543, 1.068, 2.588, 1.15, 2.588, -0.3911, -1.657, 0.2559, -1.657, 0.2536, -1.739, 1.068, -1.704, 1.15, -1.79, 0.2536, -1.739, 1.068, -1.704, 1.068, -0.7543, 1.15, -0.7543, -0.3911, -1.657, -0.4726, -1.739, -0.4726, -0.7535, -0.3635, 1.273, -0.3094, 0.7531, -0.3094, 1.223, 0.007784, 1.223, 0.007784, 0.7531, 0.6628, 0.7531, -0.3635, 1.273, -0.3094, 1.223, 0.007784, 1.223, 0.9799, 0.7531, 1.034, 1.02, 0.9799, 1.223, 1.034, 1.02, 1.034, 1.273, 0.9799, 1.223, 1.034, 1.273, -0.3635, 1.273, 0.007784, 1.223, 0.007784, 1.223, 0.6628, 0.7531, 0.6628, 1.223, 0.6628, 1.223, 0.9799, 1.223, 1.034, 1.273, -0.02365, 0.7845, -0.02365, 0.7845, -0.2779, 0.7845, 0.6942, 0.7845, 0.6942, 0.7845, 0.6942, 1.192, 0.6628, 1.223, 0.6942, 1.192, 0.9485, 1.192, 0.6628, 1.223, 0.6628, 0.7531, 0.6942, 0.7845, 0.9799, 0.7531, 0.9485, 0.7845, 0.6942, 0.7845, 0.9799, 1.223, 0.9485, 1.192, 0.9485, 0.7845, 0.007784, 1.223, -0.3094, 1.223, -0.2779, 1.192, -0.3094, 0.7531, -0.2779, 0.7845, -0.2779, 1.192, -0.3094, 0.7531, 0.007784, 0.7531, -0.02365, 0.7845, 0.007784, 1.223, -0.02365, 1.192, -0.02365, 0.7845, 0.6942, 1.192, 0.6942, 1.192, 0.9485, 1.192, -0.02365, 1.192, -0.02365, 1.192, -0.02365, 0.7845, 0.9485, 0.7845, 0.9485, 0.7845, 0.6942, 0.7845, 0.9485, 1.192, 0.9485, 1.192, 0.9485, 0.7845, -0.2779, 0.7845, -0.2779, 0.7845, -0.2779, 1.192, -0.2779, 1.192, -0.2779, 1.192, -0.02365, 1.192])
_ca = me_plane_015.color_attributes.new('Col', 'BYTE_COLOR', 'CORNER')
_ca.data.foreach_set('color', [0.6939, 0.6939, 0.6939, 1.0, 0.6939, 0.6939, 0.6939, 1.0, 0.6939, 0.6939, 0.6939, 1.0, 0.6939, 0.6939, 0.6939, 1.0, 0.6939, 0.6939, 0.6939, 1.0, 0.6939, 0.6939, 0.6939, 1.0, 1.0, 1.0, 1.0, 1.0, 0.4179, 0.4179, 0.4179, 1.0, 0.4179, 0.4179, 0.4179, 1.0, 1.0, 1.0, 1.0, 1.0, 1.0, 1.0, 1.0, 1.0, 1.0, 1.0, 1.0, 1.0, 1.0, 1.0, 1.0, 1.0, 0.4179, 0.4179, 0.4179, 1.0, 0.4179, 0.4179, 0.4179, 1.0, 1.0, 1.0, 1.0, 1.0, 0.4179, 0.4179, 0.4179, 1.0, 1.0, 1.0, 1.0, 1.0, 1.0, 1.0, 1.0, 1.0, 0.4179, 0.4179, 0.4179, 1.0, 0.4179, 0.4179, 0.4179, 1.0, 1.0, 1.0, 1.0, 1.0, 0.4179, 0.4179, 0.4179, 1.0, 1.0, 1.0, 1.0, 1.0, 1.0, 1.0, 1.0, 1.0, 1.0, 1.0, 1.0, 1.0, 1.0, 1.0, 1.0, 1.0, 1.0, 1.0, 1.0, 1.0, 0.4179, 0.4179, 0.4179, 1.0, 0.4179, 0.4179, 0.4179, 1.0, 1.0, 1.0, 1.0, 1.0, 0.4179, 0.4179, 0.4179, 1.0, 1.0, 1.0, 1.0, 1.0, 1.0, 1.0, 1.0, 1.0, 0.4179, 0.4179, 0.4179, 1.0, 0.4179, 0.4179, 0.4179, 1.0, 1.0, 1.0, 1.0, 1.0, 1.0, 1.0, 1.0, 1.0, 1.0, 1.0, 1.0, 1.0, 1.0, 1.0, 1.0, 1.0, 0.4179, 0.4179, 0.4179, 1.0, 1.0, 1.0, 1.0, 1.0, 1.0, 1.0, 1.0, 1.0, 0.4179, 0.4179, 0.4179, 1.0, 0.4179, 0.4179, 0.4179, 1.0, 1.0, 1.0, 1.0, 1.0, 0.4179, 0.4179, 0.4179, 1.0, 1.0, 1.0, 1.0, 1.0, 1.0, 1.0, 1.0, 1.0, 0.4179, 0.4179, 0.4179, 1.0, 0.4179, 0.4179, 0.4179, 1.0, 1.0, 1.0, 1.0, 1.0, 1.0, 1.0, 1.0, 1.0, 1.0, 1.0, 1.0, 1.0, 1.0, 1.0, 1.0, 1.0, 0.2831, 0.2831, 0.2831, 1.0, 0.2831, 0.2831, 0.2831, 1.0, 1.0, 1.0, 1.0, 1.0, 0.2831, 0.2831, 0.2831, 1.0, 1.0, 1.0, 1.0, 1.0, 1.0, 1.0, 1.0, 1.0, 0.2831, 0.2831, 0.2831, 1.0, 0.2831, 0.2831, 0.2831, 1.0, 1.0, 1.0, 1.0, 1.0, 0.2831, 0.2831, 0.2831, 1.0, 1.0, 1.0, 1.0, 1.0, 1.0, 1.0, 1.0, 1.0, 0.2831, 0.2831, 0.2831, 1.0, 1.0, 1.0, 1.0, 1.0, 1.0, 1.0, 1.0, 1.0, 1.0, 1.0, 1.0, 1.0, 1.0, 1.0, 1.0, 1.0, 1.0, 1.0, 1.0, 1.0, 0.2831, 0.2831, 0.2831, 1.0, 1.0, 1.0, 1.0, 1.0, 1.0, 1.0, 1.0, 1.0, 0.2831, 0.2831, 0.2831, 1.0, 0.2831, 0.2831, 0.2831, 1.0, 1.0, 1.0, 1.0, 1.0, 0.2831, 0.2831, 0.2831, 1.0, 1.0, 1.0, 1.0, 1.0, 1.0, 1.0, 1.0, 1.0, 0.2831, 0.2831, 0.2831, 1.0, 1.0, 1.0, 1.0, 1.0, 1.0, 1.0, 1.0, 1.0, 0.2831, 0.2831, 0.2831, 1.0, 1.0, 1.0, 1.0, 1.0, 1.0, 1.0, 1.0, 1.0, 0.2831, 0.2831, 0.2831, 1.0, 0.2831, 0.2831, 0.2831, 1.0, 0.4179, 0.4179, 0.4179, 1.0, 0.7454, 0.7454, 0.7454, 1.0, 0.7454, 0.7454, 0.7454, 1.0, 0.4179, 0.4179, 0.4179, 1.0, 0.7454, 0.7454, 0.7454, 1.0, 0.4179, 0.4179, 0.4179, 1.0, 0.4179, 0.4179, 0.4179, 1.0, 0.7454, 0.7454, 0.7454, 1.0, 0.7454, 0.7454, 0.7454, 1.0, 0.4179, 0.4179, 0.4179, 1.0, 0.7454, 0.7454, 0.7454, 1.0, 0.4179, 0.4179, 0.4179, 1.0, 0.4179, 0.4179, 0.4179, 1.0, 0.7454, 0.7454, 0.7454, 1.0, 0.7454, 0.7454, 0.7454, 1.0, 0.4179, 0.4179, 0.4179, 1.0, 0.7454, 0.7454, 0.7454, 1.0, 0.7454, 0.7454, 0.7454, 1.0, 0.4179, 0.4179, 0.4179, 1.0, 0.7454, 0.7454, 0.7454, 1.0, 0.4179, 0.4179, 0.4179, 1.0, 0.4179, 0.4179, 0.4179, 1.0, 0.7454, 0.7454, 0.7454, 1.0, 0.4179, 0.4179, 0.4179, 1.0, 0.4179, 0.4179, 0.4179, 1.0, 0.7454, 0.7454, 0.7454, 1.0, 0.7454, 0.7454, 0.7454, 1.0, 0.4179, 0.4179, 0.4179, 1.0, 0.7454, 0.7454, 0.7454, 1.0, 0.4179, 0.4179, 0.4179, 1.0, 0.4179, 0.4179, 0.4179, 1.0, 0.4179, 0.4179, 0.4179, 1.0, 0.4179, 0.4179, 0.4179, 1.0, 0.7454, 0.7454, 0.7454, 1.0, 0.4179, 0.4179, 0.4179, 1.0, 0.7454, 0.7454, 0.7454, 1.0, 0.7454, 0.7454, 0.7454, 1.0, 0.4179, 0.4179, 0.4179, 1.0, 0.7454, 0.7454, 0.7454, 1.0, 0.7454, 0.7454, 0.7454, 1.0, 0.4179, 0.4179, 0.4179, 1.0, 0.7454, 0.7454, 0.7454, 1.0, 0.7454, 0.7454, 0.7454, 1.0, 0.4179, 0.4179, 0.4179, 1.0, 0.4179, 0.4179, 0.4179, 1.0, 0.7454, 0.7454, 0.7454, 1.0, 0.4179, 0.4179, 0.4179, 1.0, 0.7454, 0.7454, 0.7454, 1.0, 0.7454, 0.7454, 0.7454, 1.0, 0.4179, 0.4179, 0.4179, 1.0, 0.4179, 0.4179, 0.4179, 1.0, 0.7454, 0.7454, 0.7454, 1.0, 0.4179, 0.4179, 0.4179, 1.0, 0.7454, 0.7454, 0.7454, 1.0, 0.7454, 0.7454, 0.7454, 1.0, 0.4179, 0.4179, 0.4179, 1.0, 0.4179, 0.4179, 0.4179, 1.0, 0.7454, 0.7454, 0.7454, 1.0, 0.4179, 0.4179, 0.4179, 1.0, 0.7454, 0.7454, 0.7454, 1.0, 0.7454, 0.7454, 0.7454, 1.0, 0.4179, 0.4179, 0.4179, 1.0, 0.4179, 0.4179, 0.4179, 1.0, 0.7454, 0.7454, 0.7454, 1.0, 0.7454, 0.7454, 0.7454, 1.0, 0.7454, 0.7454, 0.7454, 1.0, 0.7454, 0.7454, 0.7454, 1.0, 0.7454, 0.7454, 0.7454, 1.0, 0.7454, 0.7454, 0.7454, 1.0, 0.7454, 0.7454, 0.7454, 1.0, 0.7454, 0.7454, 0.7454, 1.0, 0.7454, 0.7454, 0.7454, 1.0, 0.7454, 0.7454, 0.7454, 1.0, 0.7454, 0.7454, 0.7454, 1.0, 0.7454, 0.7454, 0.7454, 1.0, 0.7454, 0.7454, 0.7454, 1.0, 0.7454, 0.7454, 0.7454, 1.0, 0.7454, 0.7454, 0.7454, 1.0, 0.7454, 0.7454, 0.7454, 1.0, 0.7454, 0.7454, 0.7454, 1.0, 0.7454, 0.7454, 0.7454, 1.0, 0.7454, 0.7454, 0.7454, 1.0, 0.7454, 0.7454, 0.7454, 1.0, 0.7454, 0.7454, 0.7454, 1.0, 0.7454, 0.7454, 0.7454, 1.0, 0.7454, 0.7454, 0.7454, 1.0, 0.7454, 0.7454, 0.7454, 1.0, 0.7454, 0.7454, 0.7454, 1.0, 0.7454, 0.7454, 0.7454, 1.0, 0.7454, 0.7454, 0.7454, 1.0, 0.7454, 0.7454, 0.7454, 1.0, 0.7454, 0.7454, 0.7454, 1.0, 0.7454, 0.7454, 0.7454, 1.0, 1.0, 1.0, 1.0, 1.0, 1.0, 1.0, 1.0, 1.0, 1.0, 1.0, 1.0, 1.0, 1.0, 1.0, 1.0, 1.0, 1.0, 1.0, 1.0, 1.0, 1.0, 1.0, 1.0, 1.0, 1.0, 1.0, 1.0, 1.0, 1.0, 1.0, 1.0, 1.0, 1.0, 1.0, 1.0, 1.0, 1.0, 1.0, 1.0, 1.0, 1.0, 1.0, 1.0, 1.0, 1.0, 1.0, 1.0, 1.0, 1.0, 1.0, 1.0, 1.0, 0.4179, 0.4179, 0.4179, 1.0, 0.4179, 0.4179, 0.4179, 1.0, 1.0, 1.0, 1.0, 1.0, 0.4179, 0.4179, 0.4179, 1.0, 1.0, 1.0, 1.0, 1.0, 1.0, 1.0, 1.0, 1.0, 0.4179, 0.4179, 0.4179, 1.0, 1.0, 1.0, 1.0, 1.0, 1.0, 1.0, 1.0, 1.0, 0.4179, 0.4179, 0.4179, 1.0, 1.0, 1.0, 1.0, 1.0, 1.0, 1.0, 1.0, 1.0, 0.4179, 0.4179, 0.4179, 1.0, 1.0, 1.0, 1.0, 1.0, 1.0, 1.0, 1.0, 1.0, 0.4179, 0.4179, 0.4179, 1.0, 1.0, 1.0, 1.0, 1.0, 1.0, 1.0, 1.0, 1.0, 0.4179, 0.4179, 0.4179, 1.0, 1.0, 1.0, 1.0, 1.0, 1.0, 1.0, 1.0, 1.0, 0.4179, 0.4179, 0.4179, 1.0, 0.4179, 0.4179, 0.4179, 1.0, 1.0, 1.0, 1.0, 1.0, 0.4179, 0.4179, 0.4179, 1.0, 1.0, 1.0, 1.0, 1.0, 1.0, 1.0, 1.0, 1.0, 0.4179, 0.4179, 0.4179, 1.0, 0.4179, 0.4179, 0.4179, 1.0, 1.0, 1.0, 1.0, 1.0, 0.4179, 0.4179, 0.4179, 1.0, 1.0, 1.0, 1.0, 1.0, 1.0, 1.0, 1.0, 1.0, 0.4179, 0.4179, 0.4179, 1.0, 1.0, 1.0, 1.0, 1.0, 1.0, 1.0, 1.0, 1.0, 0.4179, 0.4179, 0.4179, 1.0, 0.4179, 0.4179, 0.4179, 1.0, 1.0, 1.0, 1.0, 1.0, 0.4179, 0.4179, 0.4179, 1.0, 0.4179, 0.4179, 0.4179, 1.0, 1.0, 1.0, 1.0, 1.0, 1.0, 1.0, 1.0, 1.0, 1.0, 1.0, 1.0, 1.0, 1.0, 1.0, 1.0, 1.0, 1.0, 1.0, 1.0, 1.0, 1.0, 1.0, 1.0, 1.0, 1.0, 1.0, 1.0, 1.0, 1.0, 1.0, 1.0, 1.0, 1.0, 1.0, 1.0, 1.0, 1.0, 1.0, 1.0, 1.0, 1.0, 1.0, 1.0, 1.0, 1.0, 1.0, 1.0, 1.0, 1.0, 1.0, 1.0, 1.0, 0.4179, 0.4179, 0.4179, 1.0, 1.0, 1.0, 1.0, 1.0, 1.0, 1.0, 1.0, 1.0, 0.4179, 0.4179, 0.4179, 1.0, 1.0, 1.0, 1.0, 1.0, 1.0, 1.0, 1.0, 1.0, 0.4179, 0.4179, 0.4179, 1.0, 1.0, 1.0, 1.0, 1.0, 1.0, 1.0, 1.0, 1.0, 0.4179, 0.4179, 0.4179, 1.0, 1.0, 1.0, 1.0, 1.0, 1.0, 1.0, 1.0, 1.0, 0.4179, 0.4179, 0.4179, 1.0, 1.0, 1.0, 1.0, 1.0, 1.0, 1.0, 1.0, 1.0, 0.4179, 0.4179, 0.4179, 1.0, 0.4179, 0.4179, 0.4179, 1.0, 1.0, 1.0, 1.0, 1.0, 0.4179, 0.4179, 0.4179, 1.0, 1.0, 1.0, 1.0, 1.0, 1.0, 1.0, 1.0, 1.0, 0.4179, 0.4179, 0.4179, 1.0, 1.0, 1.0, 1.0, 1.0, 1.0, 1.0, 1.0, 1.0, 0.4179, 0.4179, 0.4179, 1.0, 1.0, 1.0, 1.0, 1.0, 1.0, 1.0, 1.0, 1.0, 0.4179, 0.4179, 0.4179, 1.0, 0.4179, 0.4179, 0.4179, 1.0, 1.0, 1.0, 1.0, 1.0, 0.4179, 0.4179, 0.4179, 1.0, 1.0, 1.0, 1.0, 1.0, 1.0, 1.0, 1.0, 1.0, 0.4179, 0.4179, 0.4179, 1.0, 1.0, 1.0, 1.0, 1.0, 1.0, 1.0, 1.0, 1.0, 0.4179, 0.4179, 0.4179, 1.0, 1.0, 1.0, 1.0, 1.0, 1.0, 1.0, 1.0, 1.0, 0.4179, 0.4179, 0.4179, 1.0, 0.4179, 0.4179, 0.4179, 1.0, 1.0, 1.0, 1.0, 1.0, 0.4179, 0.4179, 0.4179, 1.0, 0.4179, 0.4179, 0.4179, 1.0, 1.0, 1.0, 1.0, 1.0, 0.4179, 0.4179, 0.4179, 1.0, 1.0, 1.0, 1.0, 1.0, 1.0, 1.0, 1.0, 1.0, 0.4179, 0.4179, 0.4179, 1.0, 1.0, 1.0, 1.0, 1.0, 1.0, 1.0, 1.0, 1.0, 1.0, 1.0, 1.0, 1.0, 1.0, 1.0, 1.0, 1.0, 1.0, 1.0, 1.0, 1.0, 1.0, 1.0, 1.0, 1.0, 1.0, 1.0, 1.0, 1.0, 1.0, 1.0, 1.0, 1.0, 1.0, 1.0, 1.0, 1.0, 1.0, 1.0, 1.0, 1.0, 1.0, 1.0, 1.0, 1.0, 1.0, 1.0, 1.0, 1.0, 1.0, 1.0, 1.0, 1.0, 1.0, 1.0, 1.0, 1.0, 1.0, 1.0, 1.0, 1.0, 1.0, 1.0, 1.0, 1.0, 1.0, 1.0, 1.0, 1.0, 1.0, 1.0, 1.0, 1.0, 1.0, 1.0, 1.0, 1.0, 1.0, 1.0, 1.0, 1.0, 1.0, 1.0, 1.0, 1.0, 1.0, 1.0, 1.0, 1.0, 1.0, 1.0, 1.0, 1.0, 1.0, 1.0, 1.0, 1.0, 1.0, 1.0, 1.0, 1.0, 1.0, 1.0, 1.0, 1.0, 1.0, 1.0, 1.0, 1.0, 1.0, 1.0, 1.0, 1.0, 1.0, 1.0, 1.0, 1.0, 1.0, 1.0, 1.0, 1.0, 1.0, 1.0, 1.0, 1.0, 1.0, 1.0, 1.0, 1.0, 1.0, 1.0, 1.0, 1.0, 1.0, 1.0, 1.0, 1.0, 1.0, 1.0, 1.0, 1.0, 1.0, 1.0, 1.0, 1.0, 1.0, 1.0, 1.0, 1.0, 1.0, 1.0, 1.0, 1.0, 1.0, 1.0, 1.0, 1.0, 1.0, 1.0, 1.0, 1.0, 1.0, 1.0, 1.0, 1.0, 1.0, 1.0, 1.0, 1.0, 1.0, 1.0, 1.0, 1.0, 1.0, 1.0, 1.0, 1.0, 1.0, 1.0, 1.0, 1.0, 1.0, 1.0, 1.0, 1.0, 1.0, 1.0, 1.0, 1.0, 1.0, 1.0, 1.0, 1.0, 1.0, 1.0, 1.0, 1.0, 1.0, 1.0, 1.0, 1.0, 1.0, 1.0, 1.0, 1.0, 1.0, 1.0, 1.0, 1.0, 1.0, 1.0, 1.0, 1.0, 1.0, 1.0, 1.0, 1.0, 1.0, 1.0, 1.0, 1.0, 1.0, 1.0, 1.0, 1.0, 1.0, 1.0, 1.0, 1.0, 1.0, 1.0, 1.0, 1.0, 1.0, 1.0, 1.0, 1.0, 1.0, 1.0, 1.0, 1.0, 1.0, 1.0, 1.0, 1.0, 1.0, 1.0, 1.0, 1.0, 0.4179, 0.4179, 0.4179, 1.0, 1.0, 1.0, 1.0, 1.0, 1.0, 1.0, 1.0, 1.0, 0.4179, 0.4179, 0.4179, 1.0, 0.4179, 0.4179, 0.4179, 1.0, 1.0, 1.0, 1.0, 1.0, 0.4179, 0.4179, 0.4179, 1.0, 1.0, 1.0, 1.0, 1.0, 1.0, 1.0, 1.0, 1.0, 0.4179, 0.4179, 0.4179, 1.0, 1.0, 1.0, 1.0, 1.0, 1.0, 1.0, 1.0, 1.0, 0.4179, 0.4179, 0.4179, 1.0, 1.0, 1.0, 1.0, 1.0, 1.0, 1.0, 1.0, 1.0, 0.4179, 0.4179, 0.4179, 1.0, 1.0, 1.0, 1.0, 1.0, 1.0, 1.0, 1.0, 1.0, 0.4179, 0.4179, 0.4179, 1.0, 1.0, 1.0, 1.0, 1.0, 1.0, 1.0, 1.0, 1.0, 0.4179, 0.4179, 0.4179, 1.0, 0.4179, 0.4179, 0.4179, 1.0, 1.0, 1.0, 1.0, 1.0, 0.4179, 0.4179, 0.4179, 1.0, 1.0, 1.0, 1.0, 1.0, 1.0, 1.0, 1.0, 1.0, 0.4179, 0.4179, 0.4179, 1.0, 0.4179, 0.4179, 0.4179, 1.0, 1.0, 1.0, 1.0, 1.0, 0.4179, 0.4179, 0.4179, 1.0, 0.4179, 0.4179, 0.4179, 1.0, 1.0, 1.0, 1.0, 1.0, 0.4179, 0.4179, 0.4179, 1.0, 1.0, 1.0, 1.0, 1.0, 1.0, 1.0, 1.0, 1.0, 0.4179, 0.4179, 0.4179, 1.0, 0.4179, 0.4179, 0.4179, 1.0, 1.0, 1.0, 1.0, 1.0, 0.4179, 0.4179, 0.4179, 1.0, 0.4179, 0.4179, 0.4179, 1.0, 1.0, 1.0, 1.0, 1.0, 0.4179, 0.4179, 0.4179, 1.0, 0.4179, 0.4179, 0.4179, 1.0, 1.0, 1.0, 1.0, 1.0, 0.4179, 0.4179, 0.4179, 1.0, 1.0, 1.0, 1.0, 1.0, 1.0, 1.0, 1.0, 1.0, 0.4179, 0.4179, 0.4179, 1.0, 0.4179, 0.4179, 0.4179, 1.0, 1.0, 1.0, 1.0, 1.0, 0.4179, 0.4179, 0.4179, 1.0, 1.0, 1.0, 1.0, 1.0, 1.0, 1.0, 1.0, 1.0, 0.4179, 0.4179, 0.4179, 1.0, 0.4179, 0.4179, 0.4179, 1.0, 1.0, 1.0, 1.0, 1.0, 0.4179, 0.4179, 0.4179, 1.0, 0.4179, 0.4179, 0.4179, 1.0, 1.0, 1.0, 1.0, 1.0, 0.4179, 0.4179, 0.4179, 1.0, 1.0, 1.0, 1.0, 1.0, 1.0, 1.0, 1.0, 1.0, 0.4179, 0.4179, 0.4179, 1.0, 0.4179, 0.4179, 0.4179, 1.0, 1.0, 1.0, 1.0, 1.0, 0.4179, 0.4179, 0.4179, 1.0, 0.4179, 0.4179, 0.4179, 1.0, 1.0, 1.0, 1.0, 1.0, 0.4179, 0.4179, 0.4179, 1.0, 0.4179, 0.4179, 0.4179, 1.0, 1.0, 1.0, 1.0, 1.0, 0.4179, 0.4179, 0.4179, 1.0, 1.0, 1.0, 1.0, 1.0, 1.0, 1.0, 1.0, 1.0, 0.4179, 0.4179, 0.4179, 1.0, 1.0, 1.0, 1.0, 1.0, 1.0, 1.0, 1.0, 1.0, 0.4179, 0.4179, 0.4179, 1.0, 1.0, 1.0, 1.0, 1.0, 1.0, 1.0, 1.0, 1.0, 0.4179, 0.4179, 0.4179, 1.0, 1.0, 1.0, 1.0, 1.0, 1.0, 1.0, 1.0, 1.0, 0.4179, 0.4179, 0.4179, 1.0, 1.0, 1.0, 1.0, 1.0, 1.0, 1.0, 1.0, 1.0, 0.4179, 0.4179, 0.4179, 1.0, 1.0, 1.0, 1.0, 1.0, 1.0, 1.0, 1.0, 1.0, 0.4179, 0.4179, 0.4179, 1.0, 1.0, 1.0, 1.0, 1.0, 1.0, 1.0, 1.0, 1.0, 0.4179, 0.4179, 0.4179, 1.0, 1.0, 1.0, 1.0, 1.0, 1.0, 1.0, 1.0, 1.0, 0.4179, 0.4179, 0.4179, 1.0, 0.4179, 0.4179, 0.4179, 1.0, 1.0, 1.0, 1.0, 1.0, 0.4179, 0.4179, 0.4179, 1.0, 0.4179, 0.4179, 0.4179, 1.0, 1.0, 1.0, 1.0, 1.0, 0.4179, 0.4179, 0.4179, 1.0, 1.0, 1.0, 1.0, 1.0, 1.0, 1.0, 1.0, 1.0, 0.4179, 0.4179, 0.4179, 1.0, 0.4179, 0.4179, 0.4179, 1.0, 1.0, 1.0, 1.0, 1.0, 0.4179, 0.4179, 0.4179, 1.0, 1.0, 1.0, 1.0, 1.0, 1.0, 1.0, 1.0, 1.0, 0.4179, 0.4179, 0.4179, 1.0, 1.0, 1.0, 1.0, 1.0, 1.0, 1.0, 1.0, 1.0, 0.4179, 0.4179, 0.4179, 1.0, 1.0, 1.0, 1.0, 1.0, 1.0, 1.0, 1.0, 1.0, 0.4179, 0.4179, 0.4179, 1.0, 0.4179, 0.4179, 0.4179, 1.0, 1.0, 1.0, 1.0, 1.0, 0.4179, 0.4179, 0.4179, 1.0, 0.4179, 0.4179, 0.4179, 1.0, 1.0, 1.0, 1.0, 1.0, 0.4179, 0.4179, 0.4179, 1.0, 0.4179, 0.4179, 0.4179, 1.0, 1.0, 1.0, 1.0, 1.0, 0.4179, 0.4179, 0.4179, 1.0, 1.0, 1.0, 1.0, 1.0, 1.0, 1.0, 1.0, 1.0, 0.4179, 0.4179, 0.4179, 1.0, 1.0, 1.0, 1.0, 1.0, 1.0, 1.0, 1.0, 1.0, 0.4179, 0.4179, 0.4179, 1.0, 1.0, 1.0, 1.0, 1.0, 1.0, 1.0, 1.0, 1.0, 0.4179, 0.4179, 0.4179, 1.0, 0.4179, 0.4179, 0.4179, 1.0, 1.0, 1.0, 1.0, 1.0, 0.4179, 0.4179, 0.4179, 1.0, 1.0, 1.0, 1.0, 1.0, 1.0, 1.0, 1.0, 1.0, 0.4179, 0.4179, 0.4179, 1.0, 0.4179, 0.4179, 0.4179, 1.0, 1.0, 1.0, 1.0, 1.0, 0.4179, 0.4179, 0.4179, 1.0, 1.0, 1.0, 1.0, 1.0, 1.0, 1.0, 1.0, 1.0, 0.4179, 0.4179, 0.4179, 1.0, 0.4179, 0.4179, 0.4179, 1.0, 1.0, 1.0, 1.0, 1.0, 0.4179, 0.4179, 0.4179, 1.0, 1.0, 1.0, 1.0, 1.0, 1.0, 1.0, 1.0, 1.0, 0.4179, 0.4179, 0.4179, 1.0, 1.0, 1.0, 1.0, 1.0, 1.0, 1.0, 1.0, 1.0, 0.4179, 0.4179, 0.4179, 1.0, 1.0, 1.0, 1.0, 1.0, 1.0, 1.0, 1.0, 1.0, 0.4179, 0.4179, 0.4179, 1.0, 0.4179, 0.4179, 0.4179, 1.0, 1.0, 1.0, 1.0, 1.0, 0.4179, 0.4179, 0.4179, 1.0, 0.4179, 0.4179, 0.4179, 1.0, 1.0, 1.0, 1.0, 1.0, 0.4179, 0.4179, 0.4179, 1.0, 0.4179, 0.4179, 0.4179, 1.0, 1.0, 1.0, 1.0, 1.0, 0.4179, 0.4179, 0.4179, 1.0, 1.0, 1.0, 1.0, 1.0, 1.0, 1.0, 1.0, 1.0, 0.4179, 0.4179, 0.4179, 1.0, 0.4179, 0.4179, 0.4179, 1.0, 1.0, 1.0, 1.0, 1.0, 0.4179, 0.4179, 0.4179, 1.0, 1.0, 1.0, 1.0, 1.0, 1.0, 1.0, 1.0, 1.0, 1.0, 1.0, 1.0, 1.0, 1.0, 1.0, 1.0, 1.0, 0.6939, 0.6939, 0.6939, 1.0, 0.6939, 0.6939, 0.6939, 1.0, 0.6939, 0.6939, 0.6939, 1.0, 0.6939, 0.6939, 0.6939, 1.0, 0.6939, 0.6939, 0.6939, 1.0, 0.6939, 0.6939, 0.6939, 1.0, 1.0, 1.0, 1.0, 1.0, 0.6939, 0.6939, 0.6939, 1.0, 1.0, 1.0, 1.0, 1.0, 1.0, 1.0, 1.0, 1.0, 0.6939, 0.6939, 0.6939, 1.0, 0.6939, 0.6939, 0.6939, 1.0, 1.0, 1.0, 1.0, 1.0, 0.6939, 0.6939, 0.6939, 1.0, 1.0, 1.0, 1.0, 1.0, 1.0, 1.0, 1.0, 1.0, 0.6939, 0.6939, 0.6939, 1.0, 1.0, 1.0, 1.0, 1.0, 1.0, 1.0, 1.0, 1.0, 0.6939, 0.6939, 0.6939, 1.0, 0.6939, 0.6939, 0.6939, 1.0, 1.0, 1.0, 1.0, 1.0, 0.6939, 0.6939, 0.6939, 1.0, 1.0, 1.0, 1.0, 1.0, 1.0, 1.0, 1.0, 1.0, 0.6939, 0.6939, 0.6939, 1.0, 0.6939, 0.6939, 0.6939, 1.0, 1.0, 1.0, 1.0, 1.0, 0.6939, 0.6939, 0.6939, 1.0, 1.0, 1.0, 1.0, 1.0, 0.6939, 0.6939, 0.6939, 1.0, 0.6939, 0.6939, 0.6939, 1.0, 0.6939, 0.6939, 0.6939, 1.0, 0.6939, 0.6939, 0.6939, 1.0, 0.6939, 0.6939, 0.6939, 1.0, 0.6939, 0.6939, 0.6939, 1.0, 0.6939, 0.6939, 0.6939, 1.0, 0.6939, 0.6939, 0.6939, 1.0, 0.6939, 0.6939, 0.6939, 1.0, 0.6939, 0.6939, 0.6939, 1.0, 0.6939, 0.6939, 0.6939, 1.0, 0.6939, 0.6939, 0.6939, 1.0, 0.6939, 0.6939, 0.6939, 1.0, 0.6939, 0.6939, 0.6939, 1.0, 0.6939, 0.6939, 0.6939, 1.0, 0.6939, 0.6939, 0.6939, 1.0, 0.6939, 0.6939, 0.6939, 1.0, 0.6939, 0.6939, 0.6939, 1.0, 0.6939, 0.6939, 0.6939, 1.0, 0.6939, 0.6939, 0.6939, 1.0, 0.6939, 0.6939, 0.6939, 1.0, 0.6939, 0.6939, 0.6939, 1.0, 0.6939, 0.6939, 0.6939, 1.0, 0.6939, 0.6939, 0.6939, 1.0, 0.4179, 0.4179, 0.4179, 1.0, 1.0, 1.0, 1.0, 1.0, 0.4179, 0.4179, 0.4179, 1.0, 1.0, 1.0, 1.0, 1.0, 1.0, 1.0, 1.0, 1.0, 0.4179, 0.4179, 0.4179, 1.0, 1.0, 1.0, 1.0, 1.0, 1.0, 1.0, 1.0, 1.0, 1.0, 1.0, 1.0, 1.0, 1.0, 1.0, 1.0, 1.0, 1.0, 1.0, 1.0, 1.0, 0.4179, 0.4179, 0.4179, 1.0, 1.0, 1.0, 1.0, 1.0, 0.4179, 0.4179, 0.4179, 1.0, 0.4179, 0.4179, 0.4179, 1.0, 1.0, 1.0, 1.0, 1.0, 1.0, 1.0, 1.0, 1.0, 0.4179, 0.4179, 0.4179, 1.0, 1.0, 1.0, 1.0, 1.0, 0.4179, 0.4179, 0.4179, 1.0, 0.4179, 0.4179, 0.4179, 1.0, 1.0, 1.0, 1.0, 1.0, 1.0, 1.0, 1.0, 1.0, 1.0, 1.0, 1.0, 1.0, 1.0, 1.0, 1.0, 1.0, 1.0, 1.0, 1.0, 1.0, 0.4179, 0.4179, 0.4179, 1.0, 1.0, 1.0, 1.0, 1.0, 0.4179, 0.4179, 0.4179, 1.0, 0.4179, 0.4179, 0.4179, 1.0, 1.0, 1.0, 1.0, 1.0, 1.0, 1.0, 1.0, 1.0, 0.4179, 0.4179, 0.4179, 1.0, 1.0, 1.0, 1.0, 1.0, 1.0, 1.0, 1.0, 1.0, 1.0, 1.0, 1.0, 1.0, 1.0, 1.0, 1.0, 1.0, 0.4179, 0.4179, 0.4179, 1.0, 0.4179, 0.4179, 0.4179, 1.0, 1.0, 1.0, 1.0, 1.0, 1.0, 1.0, 1.0, 1.0, 0.4179, 0.4179, 0.4179, 1.0, 1.0, 1.0, 1.0, 1.0, 0.4179, 0.4179, 0.4179, 1.0, 0.4179, 0.4179, 0.4179, 1.0, 1.0, 1.0, 1.0, 1.0, 1.0, 1.0, 1.0, 1.0, 0.4179, 0.4179, 0.4179, 1.0, 1.0, 1.0, 1.0, 1.0, 1.0, 1.0, 1.0, 1.0, 1.0, 1.0, 1.0, 1.0, 1.0, 1.0, 1.0, 1.0, 1.0, 1.0, 1.0, 1.0, 1.0, 1.0, 1.0, 1.0, 1.0, 1.0, 1.0, 1.0, 1.0, 1.0, 1.0, 1.0, 0.2831, 0.2831, 0.2831, 1.0, 1.0, 1.0, 1.0, 1.0, 0.2831, 0.2831, 0.2831, 1.0, 0.2831, 0.2831, 0.2831, 1.0, 1.0, 1.0, 1.0, 1.0, 1.0, 1.0, 1.0, 1.0, 0.2831, 0.2831, 0.2831, 1.0, 1.0, 1.0, 1.0, 1.0, 0.2831, 0.2831, 0.2831, 1.0, 0.2831, 0.2831, 0.2831, 1.0, 1.0, 1.0, 1.0, 1.0, 0.2831, 0.2831, 0.2831, 1.0, 0.2831, 0.2831, 0.2831, 1.0, 1.0, 1.0, 1.0, 1.0, 1.0, 1.0, 1.0, 1.0, 1.0, 1.0, 1.0, 1.0, 1.0, 1.0, 1.0, 1.0, 1.0, 1.0, 1.0, 1.0, 1.0, 1.0, 1.0, 1.0, 1.0, 1.0, 1.0, 1.0, 1.0, 1.0, 1.0, 1.0, 1.0, 1.0, 1.0, 1.0, 1.0, 1.0, 1.0, 1.0, 0.2831, 0.2831, 0.2831, 1.0, 0.2831, 0.2831, 0.2831, 1.0, 1.0, 1.0, 1.0, 1.0, 1.0, 1.0, 1.0, 1.0, 0.2831, 0.2831, 0.2831, 1.0, 1.0, 1.0, 1.0, 1.0, 0.2831, 0.2831, 0.2831, 1.0, 0.2831, 0.2831, 0.2831, 1.0, 1.0, 1.0, 1.0, 1.0, 0.2831, 0.2831, 0.2831, 1.0, 0.2831, 0.2831, 0.2831, 1.0, 1.0, 1.0, 1.0, 1.0, 0.2831, 0.2831, 0.2831, 1.0, 0.2831, 0.2831, 0.2831, 1.0, 1.0, 1.0, 1.0, 1.0, 1.0, 1.0, 1.0, 1.0, 0.2831, 0.2831, 0.2831, 1.0, 0.4179, 0.4179, 0.4179, 1.0, 0.4179, 0.4179, 0.4179, 1.0, 0.7454, 0.7454, 0.7454, 1.0, 0.4179, 0.4179, 0.4179, 1.0, 0.7454, 0.7454, 0.7454, 1.0, 0.7454, 0.7454, 0.7454, 1.0, 0.4179, 0.4179, 0.4179, 1.0, 0.4179, 0.4179, 0.4179, 1.0, 0.7454, 0.7454, 0.7454, 1.0, 0.4179, 0.4179, 0.4179, 1.0, 0.7454, 0.7454, 0.7454, 1.0, 0.7454, 0.7454, 0.7454, 1.0, 0.4179, 0.4179, 0.4179, 1.0, 0.4179, 0.4179, 0.4179, 1.0, 0.7454, 0.7454, 0.7454, 1.0, 0.4179, 0.4179, 0.4179, 1.0, 0.4179, 0.4179, 0.4179, 1.0, 0.7454, 0.7454, 0.7454, 1.0, 0.4179, 0.4179, 0.4179, 1.0, 0.7454, 0.7454, 0.7454, 1.0, 0.7454, 0.7454, 0.7454, 1.0, 0.4179, 0.4179, 0.4179, 1.0, 0.7454, 0.7454, 0.7454, 1.0, 0.7454, 0.7454, 0.7454, 1.0, 0.4179, 0.4179, 0.4179, 1.0, 0.4179, 0.4179, 0.4179, 1.0, 0.7454, 0.7454, 0.7454, 1.0, 0.4179, 0.4179, 0.4179, 1.0, 0.7454, 0.7454, 0.7454, 1.0, 0.7454, 0.7454, 0.7454, 1.0, 0.4179, 0.4179, 0.4179, 1.0, 0.4179, 0.4179, 0.4179, 1.0, 0.4179, 0.4179, 0.4179, 1.0, 0.4179, 0.4179, 0.4179, 1.0, 0.4179, 0.4179, 0.4179, 1.0, 0.4179, 0.4179, 0.4179, 1.0, 0.4179, 0.4179, 0.4179, 1.0, 0.4179, 0.4179, 0.4179, 1.0, 0.4179, 0.4179, 0.4179, 1.0, 0.4179, 0.4179, 0.4179, 1.0, 0.4179, 0.4179, 0.4179, 1.0, 0.4179, 0.4179, 0.4179, 1.0, 0.4179, 0.4179, 0.4179, 1.0, 0.4179, 0.4179, 0.4179, 1.0, 0.4179, 0.4179, 0.4179, 1.0, 0.4179, 0.4179, 0.4179, 1.0, 0.4179, 0.4179, 0.4179, 1.0, 0.4179, 0.4179, 0.4179, 1.0, 0.4179, 0.4179, 0.4179, 1.0, 0.4179, 0.4179, 0.4179, 1.0, 0.4179, 0.4179, 0.4179, 1.0, 0.7454, 0.7454, 0.7454, 1.0, 0.4179, 0.4179, 0.4179, 1.0, 0.4179, 0.4179, 0.4179, 1.0, 0.7454, 0.7454, 0.7454, 1.0, 0.4179, 0.4179, 0.4179, 1.0, 0.4179, 0.4179, 0.4179, 1.0, 0.7454, 0.7454, 0.7454, 1.0, 0.4179, 0.4179, 0.4179, 1.0, 0.4179, 0.4179, 0.4179, 1.0, 0.7454, 0.7454, 0.7454, 1.0, 0.7454, 0.7454, 0.7454, 1.0, 0.4179, 0.4179, 0.4179, 1.0, 0.7454, 0.7454, 0.7454, 1.0, 0.4179, 0.4179, 0.4179, 1.0, 0.4179, 0.4179, 0.4179, 1.0, 0.7454, 0.7454, 0.7454, 1.0, 0.7454, 0.7454, 0.7454, 1.0, 0.4179, 0.4179, 0.4179, 1.0, 0.7454, 0.7454, 0.7454, 1.0, 0.4179, 0.4179, 0.4179, 1.0, 0.4179, 0.4179, 0.4179, 1.0, 0.7454, 0.7454, 0.7454, 1.0, 0.7454, 0.7454, 0.7454, 1.0, 0.4179, 0.4179, 0.4179, 1.0, 0.7454, 0.7454, 0.7454, 1.0, 0.4179, 0.4179, 0.4179, 1.0, 0.4179, 0.4179, 0.4179, 1.0, 0.7454, 0.7454, 0.7454, 1.0, 0.7454, 0.7454, 0.7454, 1.0, 0.4179, 0.4179, 0.4179, 1.0, 0.7454, 0.7454, 0.7454, 1.0, 0.7454, 0.7454, 0.7454, 1.0, 0.7454, 0.7454, 0.7454, 1.0, 0.7454, 0.7454, 0.7454, 1.0, 0.7454, 0.7454, 0.7454, 1.0, 0.7454, 0.7454, 0.7454, 1.0, 0.7454, 0.7454, 0.7454, 1.0, 0.7454, 0.7454, 0.7454, 1.0, 0.7454, 0.7454, 0.7454, 1.0, 0.7454, 0.7454, 0.7454, 1.0, 0.7454, 0.7454, 0.7454, 1.0, 0.7454, 0.7454, 0.7454, 1.0, 0.7454, 0.7454, 0.7454, 1.0, 0.7454, 0.7454, 0.7454, 1.0, 0.7454, 0.7454, 0.7454, 1.0, 0.7454, 0.7454, 0.7454, 1.0, 0.7454, 0.7454, 0.7454, 1.0, 0.7454, 0.7454, 0.7454, 1.0, 0.7454, 0.7454, 0.7454, 1.0, 0.7454, 0.7454, 0.7454, 1.0, 0.7454, 0.7454, 0.7454, 1.0, 0.7454, 0.7454, 0.7454, 1.0, 0.7454, 0.7454, 0.7454, 1.0, 0.7454, 0.7454, 0.7454, 1.0, 0.7454, 0.7454, 0.7454, 1.0, 0.7454, 0.7454, 0.7454, 1.0, 0.7454, 0.7454, 0.7454, 1.0, 0.7454, 0.7454, 0.7454, 1.0, 0.7454, 0.7454, 0.7454, 1.0, 0.7454, 0.7454, 0.7454, 1.0, 1.0, 1.0, 1.0, 1.0, 1.0, 1.0, 1.0, 1.0, 1.0, 1.0, 1.0, 1.0, 1.0, 1.0, 1.0, 1.0, 1.0, 1.0, 1.0, 1.0, 1.0, 1.0, 1.0, 1.0, 1.0, 1.0, 1.0, 1.0, 1.0, 1.0, 1.0, 1.0, 1.0, 1.0, 1.0, 1.0, 1.0, 1.0, 1.0, 1.0, 1.0, 1.0, 1.0, 1.0, 1.0, 1.0, 1.0, 1.0, 1.0, 1.0, 1.0, 1.0, 1.0, 1.0, 1.0, 1.0, 0.4179, 0.4179, 0.4179, 1.0, 1.0, 1.0, 1.0, 1.0, 0.4179, 0.4179, 0.4179, 1.0, 0.4179, 0.4179, 0.4179, 1.0, 1.0, 1.0, 1.0, 1.0, 0.4179, 0.4179, 0.4179, 1.0, 0.4179, 0.4179, 0.4179, 1.0, 1.0, 1.0, 1.0, 1.0, 0.4179, 0.4179, 0.4179, 1.0, 0.4179, 0.4179, 0.4179, 1.0, 1.0, 1.0, 1.0, 1.0, 0.4179, 0.4179, 0.4179, 1.0, 0.4179, 0.4179, 0.4179, 1.0, 1.0, 1.0, 1.0, 1.0, 0.4179, 0.4179, 0.4179, 1.0, 0.4179, 0.4179, 0.4179, 1.0, 1.0, 1.0, 1.0, 1.0, 0.4179, 0.4179, 0.4179, 1.0, 0.4179, 0.4179, 0.4179, 1.0, 1.0, 1.0, 1.0, 1.0, 1.0, 1.0, 1.0, 1.0, 0.4179, 0.4179, 0.4179, 1.0, 1.0, 1.0, 1.0, 1.0, 0.4179, 0.4179, 0.4179, 1.0, 0.4179, 0.4179, 0.4179, 1.0, 1.0, 1.0, 1.0, 1.0, 1.0, 1.0, 1.0, 1.0, 0.4179, 0.4179, 0.4179, 1.0, 1.0, 1.0, 1.0, 1.0, 0.4179, 0.4179, 0.4179, 1.0, 0.4179, 0.4179, 0.4179, 1.0, 1.0, 1.0, 1.0, 1.0, 0.4179, 0.4179, 0.4179, 1.0, 0.4179, 0.4179, 0.4179, 1.0, 1.0, 1.0, 1.0, 1.0, 1.0, 1.0, 1.0, 1.0, 0.4179, 0.4179, 0.4179, 1.0, 1.0, 1.0, 1.0, 1.0, 1.0, 1.0, 1.0, 1.0, 0.4179, 0.4179, 0.4179, 1.0, 1.0, 1.0, 1.0, 1.0, 1.0, 1.0, 1.0, 1.0, 1.0, 1.0, 1.0, 1.0, 1.0, 1.0, 1.0, 1.0, 1.0, 1.0, 1.0, 1.0, 1.0, 1.0, 1.0, 1.0, 1.0, 1.0, 1.0, 1.0, 1.0, 1.0, 1.0, 1.0, 1.0, 1.0, 1.0, 1.0, 1.0, 1.0, 1.0, 1.0, 1.0, 1.0, 1.0, 1.0, 1.0, 1.0, 1.0, 1.0, 1.0, 1.0, 1.0, 1.0, 1.0, 1.0, 1.0, 1.0, 1.0, 1.0, 1.0, 1.0, 1.0, 1.0, 1.0, 1.0, 1.0, 1.0, 1.0, 1.0, 1.0, 1.0, 1.0, 1.0, 1.0, 1.0, 1.0, 1.0, 1.0, 1.0, 1.0, 1.0, 1.0, 1.0, 1.0, 1.0, 1.0, 1.0, 1.0, 1.0, 1.0, 1.0, 1.0, 1.0, 1.0, 1.0, 1.0, 1.0, 1.0, 1.0, 1.0, 1.0, 0.4179, 0.4179, 0.4179, 1.0, 0.4179, 0.4179, 0.4179, 1.0, 1.0, 1.0, 1.0, 1.0, 0.4179, 0.4179, 0.4179, 1.0, 0.4179, 0.4179, 0.4179, 1.0, 1.0, 1.0, 1.0, 1.0, 0.4179, 0.4179, 0.4179, 1.0, 0.4179, 0.4179, 0.4179, 1.0, 1.0, 1.0, 1.0, 1.0, 0.4179, 0.4179, 0.4179, 1.0, 0.4179, 0.4179, 0.4179, 1.0, 1.0, 1.0, 1.0, 1.0, 0.4179, 0.4179, 0.4179, 1.0, 0.4179, 0.4179, 0.4179, 1.0, 1.0, 1.0, 1.0, 1.0, 1.0, 1.0, 1.0, 1.0, 0.4179, 0.4179, 0.4179, 1.0, 1.0, 1.0, 1.0, 1.0, 0.4179, 0.4179, 0.4179, 1.0, 0.4179, 0.4179, 0.4179, 1.0, 1.0, 1.0, 1.0, 1.0, 0.4179, 0.4179, 0.4179, 1.0, 0.4179, 0.4179, 0.4179, 1.0, 1.0, 1.0, 1.0, 1.0, 0.4179, 0.4179, 0.4179, 1.0, 0.4179, 0.4179, 0.4179, 1.0, 1.0, 1.0, 1.0, 1.0, 1.0, 1.0, 1.0, 1.0, 0.4179, 0.4179, 0.4179, 1.0, 1.0, 1.0, 1.0, 1.0, 0.4179, 0.4179, 0.4179, 1.0, 0.4179, 0.4179, 0.4179, 1.0, 1.0, 1.0, 1.0, 1.0, 0.4179, 0.4179, 0.4179, 1.0, 0.4179, 0.4179, 0.4179, 1.0, 1.0, 1.0, 1.0, 1.0, 0.4179, 0.4179, 0.4179, 1.0, 0.4179, 0.4179, 0.4179, 1.0, 1.0, 1.0, 1.0, 1.0, 1.0, 1.0, 1.0, 1.0, 0.4179, 0.4179, 0.4179, 1.0, 1.0, 1.0, 1.0, 1.0, 1.0, 1.0, 1.0, 1.0, 0.4179, 0.4179, 0.4179, 1.0, 1.0, 1.0, 1.0, 1.0, 0.4179, 0.4179, 0.4179, 1.0, 0.4179, 0.4179, 0.4179, 1.0, 1.0, 1.0, 1.0, 1.0, 0.4179, 0.4179, 0.4179, 1.0, 0.4179, 0.4179, 0.4179, 1.0, 1.0, 1.0, 1.0, 1.0, 1.0, 1.0, 1.0, 1.0, 1.0, 1.0, 1.0, 1.0, 1.0, 1.0, 1.0, 1.0, 1.0, 1.0, 1.0, 1.0, 1.0, 1.0, 1.0, 1.0, 1.0, 1.0, 1.0, 1.0, 1.0, 1.0, 1.0, 1.0, 1.0, 1.0, 1.0, 1.0, 1.0, 1.0, 1.0, 1.0, 1.0, 1.0, 1.0, 1.0, 1.0, 1.0, 1.0, 1.0, 1.0, 1.0, 1.0, 1.0, 1.0, 1.0, 1.0, 1.0, 1.0, 1.0, 1.0, 1.0, 1.0, 1.0, 1.0, 1.0, 1.0, 1.0, 1.0, 1.0, 1.0, 1.0, 1.0, 1.0, 1.0, 1.0, 1.0, 1.0, 1.0, 1.0, 1.0, 1.0, 1.0, 1.0, 1.0, 1.0, 1.0, 1.0, 1.0, 1.0, 1.0, 1.0, 1.0, 1.0, 1.0, 1.0, 1.0, 1.0, 1.0, 1.0, 1.0, 1.0, 1.0, 1.0, 1.0, 1.0, 1.0, 1.0, 1.0, 1.0, 1.0, 1.0, 1.0, 1.0, 1.0, 1.0, 1.0, 1.0, 1.0, 1.0, 1.0, 1.0, 1.0, 1.0, 1.0, 1.0, 1.0, 1.0, 1.0, 1.0, 1.0, 1.0, 1.0, 1.0, 1.0, 1.0, 1.0, 1.0, 1.0, 1.0, 1.0, 1.0, 1.0, 1.0, 1.0, 1.0, 1.0, 1.0, 1.0, 1.0, 1.0, 1.0, 1.0, 1.0, 1.0, 1.0, 1.0, 1.0, 1.0, 1.0, 1.0, 1.0, 1.0, 1.0, 1.0, 1.0, 1.0, 1.0, 1.0, 1.0, 1.0, 1.0, 1.0, 1.0, 1.0, 1.0, 1.0, 1.0, 1.0, 1.0, 1.0, 1.0, 1.0, 1.0, 1.0, 1.0, 1.0, 1.0, 1.0, 1.0, 1.0, 1.0, 1.0, 1.0, 1.0, 1.0, 1.0, 1.0, 1.0, 1.0, 1.0, 1.0, 1.0, 1.0, 1.0, 1.0, 1.0, 1.0, 1.0, 1.0, 1.0, 1.0, 1.0, 1.0, 1.0, 1.0, 1.0, 1.0, 1.0, 1.0, 1.0, 1.0, 1.0, 1.0, 1.0, 1.0, 1.0, 1.0, 1.0, 1.0, 1.0, 1.0, 1.0, 1.0, 1.0, 1.0, 1.0, 1.0, 1.0, 1.0, 1.0, 1.0, 1.0, 1.0, 1.0, 1.0, 1.0, 1.0, 1.0, 1.0, 1.0, 1.0, 1.0, 1.0, 1.0, 1.0, 1.0, 1.0, 1.0, 1.0, 1.0, 1.0, 1.0, 1.0, 1.0, 1.0, 1.0, 1.0, 1.0, 1.0, 1.0, 1.0, 1.0, 1.0, 1.0, 1.0, 1.0, 1.0, 1.0, 1.0, 1.0, 1.0, 0.4179, 0.4179, 0.4179, 1.0, 0.4179, 0.4179, 0.4179, 1.0, 1.0, 1.0, 1.0, 1.0, 1.0, 1.0, 1.0, 1.0, 0.4179, 0.4179, 0.4179, 1.0, 1.0, 1.0, 1.0, 1.0, 0.4179, 0.4179, 0.4179, 1.0, 0.4179, 0.4179, 0.4179, 1.0, 1.0, 1.0, 1.0, 1.0, 0.4179, 0.4179, 0.4179, 1.0, 0.4179, 0.4179, 0.4179, 1.0, 1.0, 1.0, 1.0, 1.0, 0.4179, 0.4179, 0.4179, 1.0, 0.4179, 0.4179, 0.4179, 1.0, 1.0, 1.0, 1.0, 1.0, 0.4179, 0.4179, 0.4179, 1.0, 0.4179, 0.4179, 0.4179, 1.0, 1.0, 1.0, 1.0, 1.0, 0.4179, 0.4179, 0.4179, 1.0, 0.4179, 0.4179, 0.4179, 1.0, 1.0, 1.0, 1.0, 1.0, 1.0, 1.0, 1.0, 1.0, 0.4179, 0.4179, 0.4179, 1.0, 1.0, 1.0, 1.0, 1.0, 0.4179, 0.4179, 0.4179, 1.0, 0.4179, 0.4179, 0.4179, 1.0, 1.0, 1.0, 1.0, 1.0, 1.0, 1.0, 1.0, 1.0, 0.4179, 0.4179, 0.4179, 1.0, 1.0, 1.0, 1.0, 1.0, 1.0, 1.0, 1.0, 1.0, 0.4179, 0.4179, 0.4179, 1.0, 1.0, 1.0, 1.0, 1.0, 0.4179, 0.4179, 0.4179, 1.0, 0.4179, 0.4179, 0.4179, 1.0, 1.0, 1.0, 1.0, 1.0, 1.0, 1.0, 1.0, 1.0, 0.4179, 0.4179, 0.4179, 1.0, 1.0, 1.0, 1.0, 1.0, 1.0, 1.0, 1.0, 1.0, 0.4179, 0.4179, 0.4179, 1.0, 1.0, 1.0, 1.0, 1.0, 1.0, 1.0, 1.0, 1.0, 0.4179, 0.4179, 0.4179, 1.0, 1.0, 1.0, 1.0, 1.0, 0.4179, 0.4179, 0.4179, 1.0, 0.4179, 0.4179, 0.4179, 1.0, 1.0, 1.0, 1.0, 1.0, 1.0, 1.0, 1.0, 1.0, 0.4179, 0.4179, 0.4179, 1.0, 1.0, 1.0, 1.0, 1.0, 0.4179, 0.4179, 0.4179, 1.0, 0.4179, 0.4179, 0.4179, 1.0, 1.0, 1.0, 1.0, 1.0, 1.0, 1.0, 1.0, 1.0, 0.4179, 0.4179, 0.4179, 1.0, 1.0, 1.0, 1.0, 1.0, 1.0, 1.0, 1.0, 1.0, 0.4179, 0.4179, 0.4179, 1.0, 1.0, 1.0, 1.0, 1.0, 0.4179, 0.4179, 0.4179, 1.0, 0.4179, 0.4179, 0.4179, 1.0, 1.0, 1.0, 1.0, 1.0, 1.0, 1.0, 1.0, 1.0, 0.4179, 0.4179, 0.4179, 1.0, 1.0, 1.0, 1.0, 1.0, 1.0, 1.0, 1.0, 1.0, 0.4179, 0.4179, 0.4179, 1.0, 1.0, 1.0, 1.0, 1.0, 1.0, 1.0, 1.0, 1.0, 0.4179, 0.4179, 0.4179, 1.0, 1.0, 1.0, 1.0, 1.0, 0.4179, 0.4179, 0.4179, 1.0, 0.4179, 0.4179, 0.4179, 1.0, 1.0, 1.0, 1.0, 1.0, 0.4179, 0.4179, 0.4179, 1.0, 0.4179, 0.4179, 0.4179, 1.0, 1.0, 1.0, 1.0, 1.0, 0.4179, 0.4179, 0.4179, 1.0, 0.4179, 0.4179, 0.4179, 1.0, 1.0, 1.0, 1.0, 1.0, 0.4179, 0.4179, 0.4179, 1.0, 0.4179, 0.4179, 0.4179, 1.0, 1.0, 1.0, 1.0, 1.0, 0.4179, 0.4179, 0.4179, 1.0, 0.4179, 0.4179, 0.4179, 1.0, 1.0, 1.0, 1.0, 1.0, 0.4179, 0.4179, 0.4179, 1.0, 0.4179, 0.4179, 0.4179, 1.0, 1.0, 1.0, 1.0, 1.0, 0.4179, 0.4179, 0.4179, 1.0, 0.4179, 0.4179, 0.4179, 1.0, 1.0, 1.0, 1.0, 1.0, 0.4179, 0.4179, 0.4179, 1.0, 0.4179, 0.4179, 0.4179, 1.0, 1.0, 1.0, 1.0, 1.0, 1.0, 1.0, 1.0, 1.0, 0.4179, 0.4179, 0.4179, 1.0, 1.0, 1.0, 1.0, 1.0, 1.0, 1.0, 1.0, 1.0, 0.4179, 0.4179, 0.4179, 1.0, 1.0, 1.0, 1.0, 1.0, 0.4179, 0.4179, 0.4179, 1.0, 0.4179, 0.4179, 0.4179, 1.0, 1.0, 1.0, 1.0, 1.0, 1.0, 1.0, 1.0, 1.0, 0.4179, 0.4179, 0.4179, 1.0, 1.0, 1.0, 1.0, 1.0, 0.4179, 0.4179, 0.4179, 1.0, 0.4179, 0.4179, 0.4179, 1.0, 1.0, 1.0, 1.0, 1.0, 0.4179, 0.4179, 0.4179, 1.0, 0.4179, 0.4179, 0.4179, 1.0, 1.0, 1.0, 1.0, 1.0, 0.4179, 0.4179, 0.4179, 1.0, 0.4179, 0.4179, 0.4179, 1.0, 1.0, 1.0, 1.0, 1.0, 1.0, 1.0, 1.0, 1.0, 0.4179, 0.4179, 0.4179, 1.0, 1.0, 1.0, 1.0, 1.0, 1.0, 1.0, 1.0, 1.0, 0.4179, 0.4179, 0.4179, 1.0, 1.0, 1.0, 1.0, 1.0, 1.0, 1.0, 1.0, 1.0, 0.4179, 0.4179, 0.4179, 1.0, 1.0, 1.0, 1.0, 1.0, 0.4179, 0.4179, 0.4179, 1.0, 0.4179, 0.4179, 0.4179, 1.0, 1.0, 1.0, 1.0, 1.0, 0.4179, 0.4179, 0.4179, 1.0, 0.4179, 0.4179, 0.4179, 1.0, 1.0, 1.0, 1.0, 1.0, 0.4179, 0.4179, 0.4179, 1.0, 0.4179, 0.4179, 0.4179, 1.0, 1.0, 1.0, 1.0, 1.0, 1.0, 1.0, 1.0, 1.0, 0.4179, 0.4179, 0.4179, 1.0, 1.0, 1.0, 1.0, 1.0, 0.4179, 0.4179, 0.4179, 1.0, 0.4179, 0.4179, 0.4179, 1.0, 1.0, 1.0, 1.0, 1.0, 1.0, 1.0, 1.0, 1.0, 0.4179, 0.4179, 0.4179, 1.0, 1.0, 1.0, 1.0, 1.0, 0.4179, 0.4179, 0.4179, 1.0, 0.4179, 0.4179, 0.4179, 1.0, 1.0, 1.0, 1.0, 1.0, 1.0, 1.0, 1.0, 1.0, 0.4179, 0.4179, 0.4179, 1.0, 1.0, 1.0, 1.0, 1.0, 0.4179, 0.4179, 0.4179, 1.0, 0.4179, 0.4179, 0.4179, 1.0, 1.0, 1.0, 1.0, 1.0, 0.4179, 0.4179, 0.4179, 1.0, 0.4179, 0.4179, 0.4179, 1.0, 1.0, 1.0, 1.0, 1.0, 0.4179, 0.4179, 0.4179, 1.0, 0.4179, 0.4179, 0.4179, 1.0, 1.0, 1.0, 1.0, 1.0, 1.0, 1.0, 1.0, 1.0, 0.4179, 0.4179, 0.4179, 1.0, 1.0, 1.0, 1.0, 1.0, 1.0, 1.0, 1.0, 1.0, 0.4179, 0.4179, 0.4179, 1.0, 1.0, 1.0, 1.0, 1.0, 1.0, 1.0, 1.0, 1.0, 0.4179, 0.4179, 0.4179, 1.0, 1.0, 1.0, 1.0, 1.0, 0.4179, 0.4179, 0.4179, 1.0, 0.4179, 0.4179, 0.4179, 1.0, 1.0, 1.0, 1.0, 1.0, 1.0, 1.0, 1.0, 1.0, 0.4179, 0.4179, 0.4179, 1.0, 1.0, 1.0, 1.0, 1.0, 0.4179, 0.4179, 0.4179, 1.0, 0.4179, 0.4179, 0.4179, 1.0, 1.0, 1.0, 1.0, 1.0, 1.0, 1.0, 1.0, 1.0, 1.0, 1.0, 1.0, 1.0, 1.0, 1.0, 1.0, 1.0, 1.0, 1.0, 1.0, 1.0, 1.0, 1.0, 1.0, 1.0, 1.0, 1.0, 1.0, 1.0, 1.0, 1.0, 1.0, 1.0, 1.0, 1.0, 1.0, 1.0, 1.0, 1.0, 1.0, 1.0, 1.0, 1.0, 1.0, 1.0, 1.0, 1.0, 1.0, 1.0, 1.0, 1.0, 1.0, 1.0, 1.0, 1.0, 1.0, 1.0, 1.0, 1.0, 1.0, 1.0, 1.0, 1.0, 1.0, 1.0, 1.0, 1.0, 1.0, 1.0, 1.0, 1.0, 1.0, 1.0, 1.0, 1.0, 1.0, 1.0, 1.0, 1.0, 1.0, 1.0, 1.0, 1.0, 1.0, 1.0, 1.0, 1.0, 1.0, 1.0, 1.0, 1.0, 1.0, 1.0, 1.0, 1.0, 1.0, 1.0, 0.6939, 0.6939, 0.6939, 1.0, 0.6939, 0.6939, 0.6939, 1.0, 0.6939, 0.6939, 0.6939, 1.0, 0.6939, 0.6939, 0.6939, 1.0, 0.6939, 0.6939, 0.6939, 1.0, 0.6939, 0.6939, 0.6939, 1.0, 1.0, 1.0, 1.0, 1.0, 0.6939, 0.6939, 0.6939, 1.0, 0.6939, 0.6939, 0.6939, 1.0, 1.0, 1.0, 1.0, 1.0, 1.0, 1.0, 1.0, 1.0, 0.6939, 0.6939, 0.6939, 1.0, 1.0, 1.0, 1.0, 1.0, 0.6939, 0.6939, 0.6939, 1.0, 0.6939, 0.6939, 0.6939, 1.0, 1.0, 1.0, 1.0, 1.0, 0.6939, 0.6939, 0.6939, 1.0, 0.6939, 0.6939, 0.6939, 1.0, 1.0, 1.0, 1.0, 1.0, 1.0, 1.0, 1.0, 1.0, 0.6939, 0.6939, 0.6939, 1.0, 1.0, 1.0, 1.0, 1.0, 0.6939, 0.6939, 0.6939, 1.0, 0.6939, 0.6939, 0.6939, 1.0, 1.0, 1.0, 1.0, 1.0, 1.0, 1.0, 1.0, 1.0, 0.6939, 0.6939, 0.6939, 1.0, 1.0, 1.0, 1.0, 1.0, 0.6939, 0.6939, 0.6939, 1.0, 0.6939, 0.6939, 0.6939, 1.0, 0.6939, 0.6939, 0.6939, 1.0, 0.6939, 0.6939, 0.6939, 1.0, 0.6939, 0.6939, 0.6939, 1.0, 0.6939, 0.6939, 0.6939, 1.0, 0.6939, 0.6939, 0.6939, 1.0, 0.6939, 0.6939, 0.6939, 1.0, 0.6939, 0.6939, 0.6939, 1.0, 0.6939, 0.6939, 0.6939, 1.0, 0.6939, 0.6939, 0.6939, 1.0, 0.6939, 0.6939, 0.6939, 1.0, 0.6939, 0.6939, 0.6939, 1.0, 0.6939, 0.6939, 0.6939, 1.0, 0.6939, 0.6939, 0.6939, 1.0, 0.6939, 0.6939, 0.6939, 1.0, 0.6939, 0.6939, 0.6939, 1.0, 0.6939, 0.6939, 0.6939, 1.0, 0.6939, 0.6939, 0.6939, 1.0, 0.6939, 0.6939, 0.6939, 1.0])
me_plane_015.materials.append(mat_m57window_v)
me_plane_015.materials.append(mat_m12brck66s2_v)
me_plane_015.materials.append(mat_m38met28m2_v)
me_plane_015.materials.append(mat_m4brck19m_v)
me_plane_015.use_remesh_preserve_volume = False
me_plane_015.use_remesh_preserve_attributes = False
me_plane_015.use_mirror_vertex_groups = False
me_plane_015.use_paint_bone_selection = False
me_plane_015.use_paint_mask_vertex = True
me_plane_015.update()
me_plane_014 = bpy.data.meshes.new('Plane.014')
me_plane_014.from_pydata([(-1.212, 1.0, 7.323), (-1.212, 1.0, 5.583), (-2.386, 1.0, 5.583), (-2.386, 1.0, 7.323), (2.387, 1.0, 7.323), (2.387, 1.0, 5.583), (1.213, 1.0, 5.583), (1.213, 1.0, 7.323)], [], [(2, 1, 0, 3), (6, 5, 4, 7)])
_uv = me_plane_014.uv_layers.new(name='UVMap')
_uv.uv.foreach_set('vector', [-0.3635, -0.6431, 1.034, -0.6431, 1.034, 1.273, -0.3635, 1.273, -0.3635, -0.6431, 1.034, -0.6431, 1.034, 1.273, -0.3635, 1.273])
_ca = me_plane_014.color_attributes.new('Col', 'BYTE_COLOR', 'CORNER')
_ca.data.foreach_set('color', [1.0, 1.0, 1.0, 1.0, 1.0, 1.0, 1.0, 1.0, 1.0, 1.0, 1.0, 1.0, 1.0, 1.0, 1.0, 1.0, 1.0, 1.0, 1.0, 1.0, 1.0, 1.0, 1.0, 1.0, 1.0, 1.0, 1.0, 1.0, 1.0, 1.0, 1.0, 1.0])
me_plane_014.materials.append(mat_m4brck19m_v)
me_plane_014.use_remesh_preserve_volume = False
me_plane_014.use_remesh_preserve_attributes = False
me_plane_014.use_mirror_vertex_groups = False
me_plane_014.use_paint_bone_selection = False
me_plane_014.use_paint_mask_vertex = True
me_plane_014.update()

# ---- objects
ob_plane_005 = bpy.data.objects.new('Plane.005', me_plane_015)
ob_plane_000 = bpy.data.objects.new('Plane.000', me_plane_014)

# ---- transforms, parenting, visibility, modifiers, constraints
ob_plane_005.location = (0.0, 0.0, 0.0)
ob_plane_005.lineart.crease_threshold = 0.0
ob_plane_000.location = (0.0, 0.0, 0.0)
ob_plane_000.hide_viewport = True
ob_plane_000.lineart.crease_threshold = 0.0

# ---- collection membership
col_collection_1.objects.link(ob_plane_005)
col_collection_1.objects.link(ob_plane_000)

# ---- scene / render settings (as saved in the file)
scene.frame_start = 1; scene.frame_end = 250; scene.frame_set(1)
scene.render.engine = 'BLENDER_EEVEE_NEXT'
scene.render.resolution_percentage = 50
scene.render.dither_intensity = 0.0
scene.cycles.use_denoising = False
scene.cycles.samples = 128
scene.cycles.sampling_pattern = 'TABULATED_SOBOL'
scene.cycles.use_adaptive_sampling = False
scene.cycles.use_light_tree = False
scene.view_settings.view_transform = 'Standard'
bpy.context.view_layer.update()

# ---- added for rendering (the .blend has no active camera and no usable light): camera, sun
cam_auto = bpy.data.cameras.new('AutoCamera')
cam_auto.lens = 50.0
cam_auto.sensor_width = 36.0
cam_auto.clip_end = 1000.0
ob_auto_camera = bpy.data.objects.new('AutoCamera', cam_auto)
scene.collection.objects.link(ob_auto_camera)
ob_auto_camera.location = (23.2077, -27.506, 20.2154)
ob_auto_camera.rotation_euler = (1.09748, -7.21219e-08, 0.694738)
scene.camera = ob_auto_camera
light_auto_sun = bpy.data.lights.new('AutoSun', 'SUN')
light_auto_sun.energy = 3.0
light_auto_sun.angle = 0.0523599
ob_auto_sun = bpy.data.objects.new('AutoSun', light_auto_sun)
scene.collection.objects.link(ob_auto_sun)
ob_auto_sun.rotation_euler = (0.872665, 0.174533, 0.523599)
bpy.context.view_layer.update()
